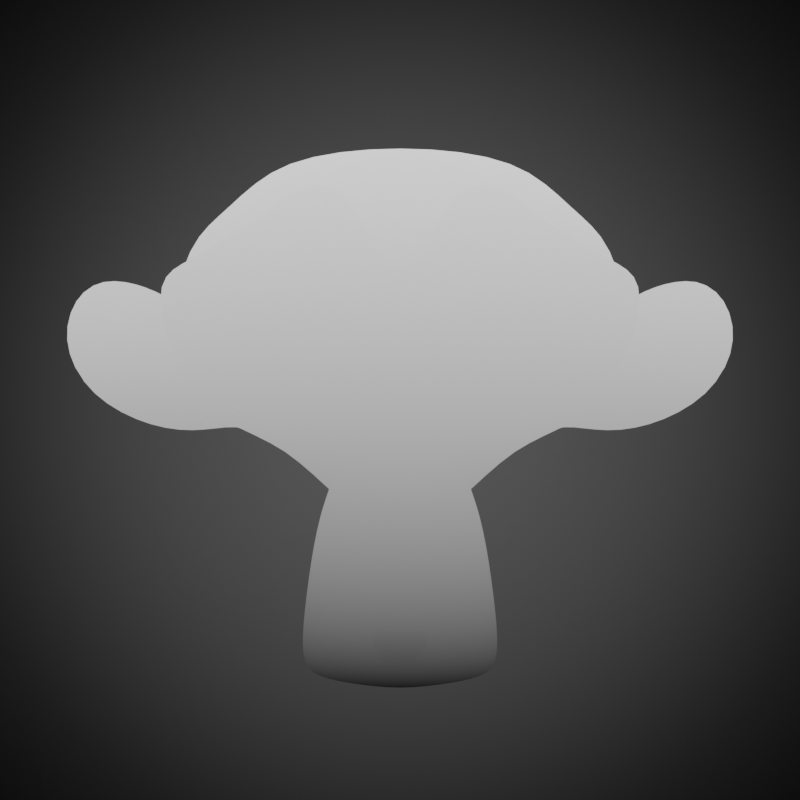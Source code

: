 # Source: coordinates.blend  (saved by Blender 2.90.5; exported with 4.5.12 LTS)
import bpy
from mathutils import Matrix  # noqa: F401  (used for matrix-valued properties, if any)

bpy.ops.wm.read_factory_settings(use_empty=True)
scene = bpy.context.scene
scene.name = 'Scene'

# ---- collections
col_collection = bpy.data.collections.new('Collection'); scene.collection.children.link(col_collection)

# ---- materials (node trees are filled in below, after node groups)
mat_material_001 = bpy.data.materials.new('Material.001')
mat_material_002 = bpy.data.materials.new('Material.002')
mat_material_003 = bpy.data.materials.new('Material.003')
mat_material_004 = bpy.data.materials.new('Material.004')

# ---- node groups
ng_nodegroup = bpy.data.node_groups.new('NodeGroup', 'ShaderNodeTree')
_s = ng_nodegroup.interface.new_socket(name='Coordinates', in_out='OUTPUT', socket_type='NodeSocketVector')
_s.min_value = 0.0
_s.max_value = 0.0
_N = ng_nodegroup.nodes; _L = ng_nodegroup.links
n0 = _N.new('NodeGroupOutput'); n0.name = 'Group Output'; n0.location = (40, 241)
n1 = _N.new('ShaderNodeTexCoord'); n1.name = 'Texture Coordinate'; n1.location = (-175, 287)
_L.new(n1.outputs[0], n0.inputs[0])
n0.is_active_output = True

# ---- material node trees
mat_material_001.use_nodes = True; mat_material_001.node_tree.nodes.clear()
_N = mat_material_001.node_tree.nodes; _L = mat_material_001.node_tree.links
n0 = _N.new('ShaderNodeOutputMaterial'); n0.name = 'Material Output'; n0.location = (300, 300)
n1 = _N.new('ShaderNodeEmission'); n1.name = 'Emission Viewer'; n1.location = (300, 340)
n1.label = 'Viewer'
n1.hide = True
n2 = _N.new('ShaderNodeGroup'); n2.name = 'Group'; n2.location = (100, 301)
n2.node_tree = ng_nodegroup
_L.new(n1.outputs[0], n0.inputs[0])
_L.new(n2.outputs[0], n1.inputs[0])
n0.is_active_output = True
mat_material_002.use_nodes = True; mat_material_002.node_tree.nodes.clear()
_N = mat_material_002.node_tree.nodes; _L = mat_material_002.node_tree.links
n0 = _N.new('ShaderNodeOutputMaterial'); n0.name = 'Material Output'; n0.location = (300, 300)
n1 = _N.new('ShaderNodeEmission'); n1.name = 'Emission Viewer'; n1.location = (300, 340)
n1.label = 'Viewer'
n1.hide = True
n2 = _N.new('ShaderNodeGroup'); n2.name = 'Group'; n2.location = (-200, 300)
n2.node_tree = ng_nodegroup
n3 = _N.new('ShaderNodeSeparateXYZ'); n3.name = 'Separate XYZ'; n3.location = (0, 300)
_L.new(n2.outputs[0], n3.inputs[0])
_L.new(n1.outputs[0], n0.inputs[0])
_L.new(n3.outputs[0], n1.inputs[0])
n0.is_active_output = True
mat_material_003.use_nodes = True; mat_material_003.node_tree.nodes.clear()
_N = mat_material_003.node_tree.nodes; _L = mat_material_003.node_tree.links
n0 = _N.new('ShaderNodeOutputMaterial'); n0.name = 'Material Output'; n0.location = (300, 300)
n1 = _N.new('ShaderNodeEmission'); n1.name = 'Emission Viewer'; n1.location = (300, 340)
n1.label = 'Viewer'
n1.hide = True
n2 = _N.new('ShaderNodeGroup'); n2.name = 'Group'; n2.location = (-200, 300)
n2.node_tree = ng_nodegroup
n3 = _N.new('ShaderNodeSeparateXYZ'); n3.name = 'Separate XYZ'; n3.location = (0, 300)
_L.new(n2.outputs[0], n3.inputs[0])
_L.new(n1.outputs[0], n0.inputs[0])
_L.new(n3.outputs[1], n1.inputs[0])
n0.is_active_output = True
mat_material_004.use_nodes = True; mat_material_004.node_tree.nodes.clear()
_N = mat_material_004.node_tree.nodes; _L = mat_material_004.node_tree.links
n0 = _N.new('ShaderNodeOutputMaterial'); n0.name = 'Material Output'; n0.location = (300, 300)
n1 = _N.new('ShaderNodeEmission'); n1.name = 'Emission Viewer'; n1.location = (300, 340)
n1.label = 'Viewer'
n1.hide = True
n2 = _N.new('ShaderNodeSeparateXYZ'); n2.name = 'Separate XYZ'; n2.location = (0, 300)
n3 = _N.new('ShaderNodeGroup'); n3.name = 'Group'; n3.location = (-200, 300)
n3.node_tree = ng_nodegroup
_L.new(n3.outputs[0], n2.inputs[0])
_L.new(n1.outputs[0], n0.inputs[0])
_L.new(n2.outputs[2], n1.inputs[0])
n0.is_active_output = True

# ---- world
world_world = bpy.data.worlds.new('World'); scene.world = world_world
world_world.use_nodes = True; world_world.node_tree.nodes.clear()
_N = world_world.node_tree.nodes; _L = world_world.node_tree.links
n0 = _N.new('ShaderNodeValToRGB'); n0.name = 'ColorRamp'; n0.location = (-260, 300)
n0.color_ramp.interpolation = 'B_SPLINE'
while len(n0.color_ramp.elements) > 1: n0.color_ramp.elements.remove(n0.color_ramp.elements[-1])
n0.color_ramp.elements[0].position = 0.2273; n0.color_ramp.elements[0].color = (0.0713, 0.0713, 0.0713, 1.0)
_e = n0.color_ramp.elements.new(0.5818); _e.color = (0.0, 0.0, 0.0, 1.0)
n1 = _N.new('ShaderNodeVectorMath'); n1.name = 'Vector Math.001'; n1.location = (-420, 300)
n1.operation = 'LENGTH'
n2 = _N.new('ShaderNodeTexCoord'); n2.name = 'Texture Coordinate'; n2.location = (-740, 300)
n3 = _N.new('ShaderNodeVectorMath'); n3.name = 'Vector Math'; n3.location = (-580, 300)
n3.operation = 'SUBTRACT'
n3.inputs[1].default_value = (0.5, 0.5, 0.0)
n4 = _N.new('ShaderNodeBackground'); n4.name = 'Background'; n4.location = (0, 300)
n5 = _N.new('ShaderNodeOutputWorld'); n5.name = 'World Output'; n5.location = (164, 300)
_L.new(n1.outputs[1], n0.inputs[0])
_L.new(n0.outputs[0], n4.inputs[0])
_L.new(n2.outputs[5], n3.inputs[0])
_L.new(n4.outputs[0], n5.inputs[0])
_L.new(n3.outputs[0], n1.inputs[0])
n5.is_active_output = True
world_world.color = (0.05088, 0.05088, 0.05088)
world_world.use_sun_shadow = False
world_world.sun_shadow_jitter_overblur = 0.0

# ---- cameras
cam_camera = bpy.data.cameras.new('Camera')
cam_camera.lens = 76.0

# ---- meshes
me_suzanne = bpy.data.meshes.new('Suzanne')
me_suzanne.from_pydata([(0.4375, -0.7656, 0.1641), (-0.4375, -0.7656, 0.1641), (0.5, -0.6875, 0.09375), (-0.5, -0.6875, 0.09375), (0.5469, -0.5781, 0.05469), (-0.5469, -0.5781, 0.05469), (0.3516, -0.6172, -0.02344), (-0.3516, -0.6172, -0.02344), (0.3516, -0.7188, 0.03125), (-0.3516, -0.7188, 0.03125), (0.3516, -0.7812, 0.1328), (-0.3516, -0.7812, 0.1328), (0.2734, -0.7969, 0.1641), (-0.2734, -0.7969, 0.1641), (0.2031, -0.7422, 0.09375), (-0.2031, -0.7422, 0.09375), (0.1562, -0.6484, 0.05469), (-0.1562, -0.6484, 0.05469), (0.07812, -0.6562, 0.2422), (-0.07812, -0.6562, 0.2422), (0.1406, -0.7422, 0.2422), (-0.1406, -0.7422, 0.2422), (0.2422, -0.7969, 0.2422), (-0.2422, -0.7969, 0.2422), (0.2734, -0.7969, 0.3281), (-0.2734, -0.7969, 0.3281), (0.2031, -0.7422, 0.3906), (-0.2031, -0.7422, 0.3906), (0.1562, -0.6484, 0.4375), (-0.1562, -0.6484, 0.4375), (0.3516, -0.6172, 0.5156), (-0.3516, -0.6172, 0.5156), (0.3516, -0.7188, 0.4531), (-0.3516, -0.7188, 0.4531), (0.3516, -0.7812, 0.3594), (-0.3516, -0.7812, 0.3594), (0.4375, -0.7656, 0.3281), (-0.4375, -0.7656, 0.3281), (0.5, -0.6875, 0.3906), (-0.5, -0.6875, 0.3906), (0.5469, -0.5781, 0.4375), (-0.5469, -0.5781, 0.4375), (0.625, -0.5625, 0.2422), (-0.625, -0.5625, 0.2422), (0.5625, -0.6719, 0.2422), (-0.5625, -0.6719, 0.2422), (0.4688, -0.7578, 0.2422), (-0.4688, -0.7578, 0.2422), (0.4766, -0.7734, 0.2422), (-0.4766, -0.7734, 0.2422), (0.4453, -0.7812, 0.3359), (-0.4453, -0.7812, 0.3359), (0.3516, -0.8047, 0.375), (-0.3516, -0.8047, 0.375), (0.2656, -0.8203, 0.3359), (-0.2656, -0.8203, 0.3359), (0.2266, -0.8203, 0.2422), (-0.2266, -0.8203, 0.2422), (0.2656, -0.8203, 0.1562), (-0.2656, -0.8203, 0.1562), (0.3516, -0.8281, 0.2422), (-0.3516, -0.8281, 0.2422), (0.3516, -0.8047, 0.1172), (-0.3516, -0.8047, 0.1172), (0.4453, -0.7812, 0.1562), (-0.4453, -0.7812, 0.1562), (0.0, -0.7422, 0.4297), (0.0, -0.8203, 0.3516), (0.0, -0.7344, -0.6797), (0.0, -0.7812, -0.3203), (0.0, -0.7969, -0.1875), (0.0, -0.7188, -0.7734), (0.0, -0.6016, 0.4062), (0.0, -0.5703, 0.5703), (0.0, 0.5469, 0.8984), (0.0, 0.8516, 0.5625), (0.0, 0.8281, 0.07031), (0.0, 0.3516, -0.3828), (0.2031, -0.5625, -0.1875), (-0.2031, -0.5625, -0.1875), (0.3125, -0.5703, -0.4375), (-0.3125, -0.5703, -0.4375), (0.3516, -0.5703, -0.6953), (-0.3516, -0.5703, -0.6953), (0.3672, -0.5312, -0.8906), (-0.3672, -0.5312, -0.8906), (0.3281, -0.5234, -0.9453), (-0.3281, -0.5234, -0.9453), (0.1797, -0.5547, -0.9688), (-0.1797, -0.5547, -0.9688), (0.0, -0.5781, -0.9844), (0.4375, -0.5312, -0.1406), (-0.4375, -0.5312, -0.1406), (0.6328, -0.5391, -0.03906), (-0.6328, -0.5391, -0.03906), (0.8281, -0.4453, 0.1484), (-0.8281, -0.4453, 0.1484), (0.8594, -0.5938, 0.4297), (-0.8594, -0.5938, 0.4297), (0.7109, -0.625, 0.4844), (-0.7109, -0.625, 0.4844), (0.4922, -0.6875, 0.6016), (-0.4922, -0.6875, 0.6016), (0.3203, -0.7344, 0.7578), (-0.3203, -0.7344, 0.7578), (0.1562, -0.7578, 0.7188), (-0.1562, -0.7578, 0.7188), (0.0625, -0.75, 0.4922), (-0.0625, -0.75, 0.4922), (0.1641, -0.7734, 0.4141), (-0.1641, -0.7734, 0.4141), (0.125, -0.7656, 0.3047), (-0.125, -0.7656, 0.3047), (0.2031, -0.7422, 0.09375), (-0.2031, -0.7422, 0.09375), (0.375, -0.7031, 0.01562), (-0.375, -0.7031, 0.01562), (0.4922, -0.6719, 0.0625), (-0.4922, -0.6719, 0.0625), (0.625, -0.6484, 0.1875), (-0.625, -0.6484, 0.1875), (0.6406, -0.6484, 0.2969), (-0.6406, -0.6484, 0.2969), (0.6016, -0.6641, 0.375), (-0.6016, -0.6641, 0.375), (0.4297, -0.7188, 0.4375), (-0.4297, -0.7188, 0.4375), (0.25, -0.7578, 0.4688), (-0.25, -0.7578, 0.4688), (0.0, -0.7344, -0.7656), (0.1094, -0.7344, -0.7188), (-0.1094, -0.7344, -0.7188), (0.1172, -0.7109, -0.8359), (-0.1172, -0.7109, -0.8359), (0.0625, -0.6953, -0.8828), (-0.0625, -0.6953, -0.8828), (0.0, -0.6875, -0.8906), (0.0, -0.75, -0.1953), (0.0, -0.7422, -0.1406), (0.1016, -0.7422, -0.1484), (-0.1016, -0.7422, -0.1484), (0.125, -0.75, -0.2266), (-0.125, -0.75, -0.2266), (0.08594, -0.7422, -0.2891), (-0.08594, -0.7422, -0.2891), (0.3984, -0.6719, -0.04688), (-0.3984, -0.6719, -0.04688), (0.6172, -0.625, 0.05469), (-0.6172, -0.625, 0.05469), (0.7266, -0.6016, 0.2031), (-0.7266, -0.6016, 0.2031), (0.7422, -0.6562, 0.375), (-0.7422, -0.6562, 0.375), (0.6875, -0.7266, 0.4141), (-0.6875, -0.7266, 0.4141), (0.4375, -0.7969, 0.5469), (-0.4375, -0.7969, 0.5469), (0.3125, -0.8359, 0.6406), (-0.3125, -0.8359, 0.6406), (0.2031, -0.8516, 0.6172), (-0.2031, -0.8516, 0.6172), (0.1016, -0.8438, 0.4297), (-0.1016, -0.8438, 0.4297), (0.125, -0.8125, -0.1016), (-0.125, -0.8125, -0.1016), (0.2109, -0.7109, -0.4453), (-0.2109, -0.7109, -0.4453), (0.25, -0.6875, -0.7031), (-0.25, -0.6875, -0.7031), (0.2656, -0.6641, -0.8203), (-0.2656, -0.6641, -0.8203), (0.2344, -0.6328, -0.9141), (-0.2344, -0.6328, -0.9141), (0.1641, -0.6328, -0.9297), (-0.1641, -0.6328, -0.9297), (0.0, -0.6406, -0.9453), (0.0, -0.7266, 0.04688), (0.0, -0.7656, 0.2109), (0.3281, -0.7422, 0.4766), (-0.3281, -0.7422, 0.4766), (0.1641, -0.75, 0.1406), (-0.1641, -0.75, 0.1406), (0.1328, -0.7578, 0.2109), (-0.1328, -0.7578, 0.2109), (0.1172, -0.7344, -0.6875), (-0.1172, -0.7344, -0.6875), (0.07812, -0.75, -0.4453), (-0.07812, -0.75, -0.4453), (0.0, -0.75, -0.4453), (0.0, -0.7422, -0.3281), (0.09375, -0.7812, -0.2734), (-0.09375, -0.7812, -0.2734), (0.1328, -0.7969, -0.2266), (-0.1328, -0.7969, -0.2266), (0.1094, -0.7812, -0.1328), (-0.1094, -0.7812, -0.1328), (0.03906, -0.7812, -0.125), (-0.03906, -0.7812, -0.125), (0.0, -0.8281, -0.2031), (0.04688, -0.8125, -0.1484), (-0.04688, -0.8125, -0.1484), (0.09375, -0.8125, -0.1562), (-0.09375, -0.8125, -0.1562), (0.1094, -0.8281, -0.2266), (-0.1094, -0.8281, -0.2266), (0.07812, -0.8047, -0.25), (-0.07812, -0.8047, -0.25), (0.0, -0.8047, -0.2891), (0.2578, -0.5547, -0.3125), (-0.2578, -0.5547, -0.3125), (0.1641, -0.7109, -0.2422), (-0.1641, -0.7109, -0.2422), (0.1797, -0.7109, -0.3125), (-0.1797, -0.7109, -0.3125), (0.2344, -0.5547, -0.25), (-0.2344, -0.5547, -0.25), (0.0, -0.6875, -0.875), (0.04688, -0.6875, -0.8672), (-0.04688, -0.6875, -0.8672), (0.09375, -0.7109, -0.8203), (-0.09375, -0.7109, -0.8203), (0.09375, -0.7266, -0.7422), (-0.09375, -0.7266, -0.7422), (0.0, -0.6562, -0.7812), (0.09375, -0.6641, -0.75), (-0.09375, -0.6641, -0.75), (0.09375, -0.6406, -0.8125), (-0.09375, -0.6406, -0.8125), (0.04688, -0.6328, -0.8516), (-0.04688, -0.6328, -0.8516), (0.0, -0.6328, -0.8594), (0.1719, -0.7812, 0.2188), (-0.1719, -0.7812, 0.2188), (0.1875, -0.7734, 0.1562), (-0.1875, -0.7734, 0.1562), (0.3359, -0.7578, 0.4297), (-0.3359, -0.7578, 0.4297), (0.2734, -0.7734, 0.4219), (-0.2734, -0.7734, 0.4219), (0.4219, -0.7734, 0.3984), (-0.4219, -0.7734, 0.3984), (0.5625, -0.6953, 0.3516), (-0.5625, -0.6953, 0.3516), (0.5859, -0.6875, 0.2891), (-0.5859, -0.6875, 0.2891), (0.5781, -0.6797, 0.1953), (-0.5781, -0.6797, 0.1953), (0.4766, -0.7188, 0.1016), (-0.4766, -0.7188, 0.1016), (0.375, -0.7422, 0.0625), (-0.375, -0.7422, 0.0625), (0.2266, -0.7812, 0.1094), (-0.2266, -0.7812, 0.1094), (0.1797, -0.7812, 0.2969), (-0.1797, -0.7812, 0.2969), (0.2109, -0.7812, 0.375), (-0.2109, -0.7812, 0.375), (0.2344, -0.7578, 0.3594), (-0.2344, -0.7578, 0.3594), (0.1953, -0.7578, 0.2969), (-0.1953, -0.7578, 0.2969), (0.2422, -0.7578, 0.125), (-0.2422, -0.7578, 0.125), (0.375, -0.7266, 0.08594), (-0.375, -0.7266, 0.08594), (0.4609, -0.7031, 0.1172), (-0.4609, -0.7031, 0.1172), (0.5469, -0.6719, 0.2109), (-0.5469, -0.6719, 0.2109), (0.5547, -0.6719, 0.2812), (-0.5547, -0.6719, 0.2812), (0.5312, -0.6797, 0.3359), (-0.5312, -0.6797, 0.3359), (0.4141, -0.75, 0.3906), (-0.4141, -0.75, 0.3906), (0.2812, -0.7656, 0.3984), (-0.2812, -0.7656, 0.3984), (0.3359, -0.75, 0.4062), (-0.3359, -0.75, 0.4062), (0.2031, -0.75, 0.1719), (-0.2031, -0.75, 0.1719), (0.1953, -0.75, 0.2266), (-0.1953, -0.75, 0.2266), (0.1094, -0.6094, 0.4609), (-0.1094, -0.6094, 0.4609), (0.1953, -0.6172, 0.6641), (-0.1953, -0.6172, 0.6641), (0.3359, -0.5938, 0.6875), (-0.3359, -0.5938, 0.6875), (0.4844, -0.5547, 0.5547), (-0.4844, -0.5547, 0.5547), (0.6797, -0.4922, 0.4531), (-0.6797, -0.4922, 0.4531), (0.7969, -0.4609, 0.4062), (-0.7969, -0.4609, 0.4062), (0.7734, -0.375, 0.1641), (-0.7734, -0.375, 0.1641), (0.6016, -0.4141, 0.0), (-0.6016, -0.4141, 0.0), (0.4375, -0.4688, -0.09375), (-0.4375, -0.4688, -0.09375), (0.0, -0.2891, 0.8984), (0.0, 0.07812, 0.9844), (0.0, 0.6719, -0.1953), (0.0, -0.1875, -0.4609), (0.0, -0.4609, -0.9766), (0.0, -0.3438, -0.8047), (0.0, -0.3203, -0.5703), (0.0, -0.2812, -0.4844), (0.8516, -0.05469, 0.2344), (-0.8516, -0.05469, 0.2344), (0.8594, 0.04688, 0.3203), (-0.8594, 0.04688, 0.3203), (0.7734, 0.4375, 0.2656), (-0.7734, 0.4375, 0.2656), (0.4609, 0.7031, 0.4375), (-0.4609, 0.7031, 0.4375), (0.7344, -0.07031, -0.04688), (-0.7344, -0.07031, -0.04688), (0.5938, 0.1641, -0.125), (-0.5938, 0.1641, -0.125), (0.6406, 0.4297, -0.007812), (-0.6406, 0.4297, -0.007812), (0.3359, 0.6641, 0.05469), (-0.3359, 0.6641, 0.05469), (0.2344, -0.4062, -0.3516), (-0.2344, -0.4062, -0.3516), (0.1797, -0.2578, -0.4141), (-0.1797, -0.2578, -0.4141), (0.2891, -0.3828, -0.7109), (-0.2891, -0.3828, -0.7109), (0.25, -0.3906, -0.5), (-0.25, -0.3906, -0.5), (0.3281, -0.3984, -0.9141), (-0.3281, -0.3984, -0.9141), (0.1406, -0.3672, -0.7578), (-0.1406, -0.3672, -0.7578), (0.125, -0.3594, -0.5391), (-0.125, -0.3594, -0.5391), (0.1641, -0.4375, -0.9453), (-0.1641, -0.4375, -0.9453), (0.2188, -0.4297, -0.2812), (-0.2188, -0.4297, -0.2812), (0.2109, -0.4688, -0.2266), (-0.2109, -0.4688, -0.2266), (0.2031, -0.5, -0.1719), (-0.2031, -0.5, -0.1719), (0.2109, -0.1641, -0.3906), (-0.2109, -0.1641, -0.3906), (0.2969, 0.2656, -0.3125), (-0.2969, 0.2656, -0.3125), (0.3438, 0.5391, -0.1484), (-0.3438, 0.5391, -0.1484), (0.4531, 0.3828, 0.8672), (-0.4531, 0.3828, 0.8672), (0.4531, 0.07031, 0.9297), (-0.4531, 0.07031, 0.9297), (0.4531, -0.2344, 0.8516), (-0.4531, -0.2344, 0.8516), (0.4609, -0.4297, 0.5234), (-0.4609, -0.4297, 0.5234), (0.7266, -0.3359, 0.4062), (-0.7266, -0.3359, 0.4062), (0.6328, -0.2812, 0.4531), (-0.6328, -0.2812, 0.4531), (0.6406, -0.05469, 0.7031), (-0.6406, -0.05469, 0.7031), (0.7969, -0.125, 0.5625), (-0.7969, -0.125, 0.5625), (0.7969, 0.1172, 0.6172), (-0.7969, 0.1172, 0.6172), (0.6406, 0.1953, 0.75), (-0.6406, 0.1953, 0.75), (0.6406, 0.4453, 0.6797), (-0.6406, 0.4453, 0.6797), (0.7969, 0.3594, 0.5391), (-0.7969, 0.3594, 0.5391), (0.6172, 0.5859, 0.3281), (-0.6172, 0.5859, 0.3281), (0.4844, 0.5469, 0.02344), (-0.4844, 0.5469, 0.02344), (0.8203, 0.2031, 0.3281), (-0.8203, 0.2031, 0.3281), (0.4062, -0.1484, -0.1719), (-0.4062, -0.1484, -0.1719), (0.4297, 0.2109, -0.1953), (-0.4297, 0.2109, -0.1953), (0.8906, 0.2344, 0.4062), (-0.8906, 0.2344, 0.4062), (0.7734, 0.125, -0.1406), (-0.7734, 0.125, -0.1406), (1.039, 0.3281, -0.1016), (-1.039, 0.3281, -0.1016), (1.281, 0.4297, 0.05469), (-1.281, 0.4297, 0.05469), (1.352, 0.4219, 0.3203), (-1.352, 0.4219, 0.3203), (1.234, 0.4219, 0.5078), (-1.234, 0.4219, 0.5078), (1.023, 0.3125, 0.4766), (-1.023, 0.3125, 0.4766), (1.016, 0.2891, 0.4141), (-1.016, 0.2891, 0.4141), (1.188, 0.3906, 0.4375), (-1.188, 0.3906, 0.4375), (1.266, 0.4062, 0.2891), (-1.266, 0.4062, 0.2891), (1.211, 0.4062, 0.07812), (-1.211, 0.4062, 0.07812), (1.031, 0.3047, -0.03906), (-1.031, 0.3047, -0.03906), (0.8281, 0.1328, -0.07031), (-0.8281, 0.1328, -0.07031), (0.9219, 0.2188, 0.3594), (-0.9219, 0.2188, 0.3594), (0.9453, 0.2891, 0.3047), (-0.9453, 0.2891, 0.3047), (0.8828, 0.2109, -0.02344), (-0.8828, 0.2109, -0.02344), (1.039, 0.3672, 0.0), (-1.039, 0.3672, 0.0), (1.188, 0.4453, 0.09375), (-1.188, 0.4453, 0.09375), (1.234, 0.4453, 0.25), (-1.234, 0.4453, 0.25), (1.172, 0.4375, 0.3594), (-1.172, 0.4375, 0.3594), (1.023, 0.3594, 0.3438), (-1.023, 0.3594, 0.3438), (0.8438, 0.2109, 0.2891), (-0.8438, 0.2109, 0.2891), (0.8359, 0.2734, 0.1719), (-0.8359, 0.2734, 0.1719), (0.7578, 0.2734, 0.09375), (-0.7578, 0.2734, 0.09375), (0.8203, 0.2734, 0.08594), (-0.8203, 0.2734, 0.08594), (0.8438, 0.2734, 0.01562), (-0.8438, 0.2734, 0.01562), (0.8125, 0.2734, -0.01562), (-0.8125, 0.2734, -0.01562), (0.7266, 0.07031, 0.0), (-0.7266, 0.07031, 0.0), (0.7188, 0.1719, -0.02344), (-0.7188, 0.1719, -0.02344), (0.7188, 0.1875, 0.03906), (-0.7188, 0.1875, 0.03906), (0.7969, 0.2109, 0.2031), (-0.7969, 0.2109, 0.2031), (0.8906, 0.2656, 0.2422), (-0.8906, 0.2656, 0.2422), (0.8906, 0.3203, 0.2344), (-0.8906, 0.3203, 0.2344), (0.8125, 0.3203, -0.01562), (-0.8125, 0.3203, -0.01562), (0.8516, 0.3203, 0.01562), (-0.8516, 0.3203, 0.01562), (0.8281, 0.3203, 0.07812), (-0.8281, 0.3203, 0.07812), (0.7656, 0.3203, 0.09375), (-0.7656, 0.3203, 0.09375), (0.8438, 0.3203, 0.1719), (-0.8438, 0.3203, 0.1719), (1.039, 0.4141, 0.3281), (-1.039, 0.4141, 0.3281), (1.188, 0.4844, 0.3438), (-1.188, 0.4844, 0.3438), (1.258, 0.4922, 0.2422), (-1.258, 0.4922, 0.2422), (1.211, 0.4844, 0.08594), (-1.211, 0.4844, 0.08594), (1.047, 0.4219, 0.0), (-1.047, 0.4219, 0.0), (0.8828, 0.2656, -0.01562), (-0.8828, 0.2656, -0.01562), (0.9531, 0.3438, 0.2891), (-0.9531, 0.3438, 0.2891), (0.8906, 0.3281, 0.1094), (-0.8906, 0.3281, 0.1094), (0.9375, 0.3359, 0.0625), (-0.9375, 0.3359, 0.0625), (1.0, 0.3672, 0.125), (-1.0, 0.3672, 0.125), (0.9609, 0.3516, 0.1719), (-0.9609, 0.3516, 0.1719), (1.016, 0.375, 0.2344), (-1.016, 0.375, 0.2344), (1.055, 0.3828, 0.1875), (-1.055, 0.3828, 0.1875), (1.109, 0.3906, 0.2109), (-1.109, 0.3906, 0.2109), (1.086, 0.3906, 0.2734), (-1.086, 0.3906, 0.2734), (1.023, 0.4844, 0.4375), (-1.023, 0.4844, 0.4375), (1.25, 0.5469, 0.4688), (-1.25, 0.5469, 0.4688), (1.367, 0.5, 0.2969), (-1.367, 0.5, 0.2969), (1.312, 0.5312, 0.05469), (-1.312, 0.5312, 0.05469), (1.039, 0.4922, -0.08594), (-1.039, 0.4922, -0.08594), (0.7891, 0.3281, -0.125), (-0.7891, 0.3281, -0.125), (0.8594, 0.3828, 0.3828), (-0.8594, 0.3828, 0.3828)], [], [(46, 0, 2, 44), (3, 1, 47, 45), (44, 2, 4, 42), (5, 3, 45, 43), (2, 8, 6, 4), (7, 9, 3, 5), (0, 10, 8, 2), (9, 11, 1, 3), (10, 12, 14, 8), (15, 13, 11, 9), (8, 14, 16, 6), (17, 15, 9, 7), (14, 20, 18, 16), (19, 21, 15, 17), (12, 22, 20, 14), (21, 23, 13, 15), (22, 24, 26, 20), (27, 25, 23, 21), (20, 26, 28, 18), (29, 27, 21, 19), (26, 32, 30, 28), (31, 33, 27, 29), (24, 34, 32, 26), (33, 35, 25, 27), (34, 36, 38, 32), (39, 37, 35, 33), (32, 38, 40, 30), (41, 39, 33, 31), (38, 44, 42, 40), (43, 45, 39, 41), (36, 46, 44, 38), (45, 47, 37, 39), (46, 36, 50, 48), (51, 37, 47, 49), (36, 34, 52, 50), (53, 35, 37, 51), (34, 24, 54, 52), (55, 25, 35, 53), (24, 22, 56, 54), (57, 23, 25, 55), (22, 12, 58, 56), (59, 13, 23, 57), (12, 10, 62, 58), (63, 11, 13, 59), (10, 0, 64, 62), (65, 1, 11, 63), (0, 46, 48, 64), (49, 47, 1, 65), (60, 64, 48), (49, 65, 61), (62, 64, 60), (61, 65, 63), (60, 58, 62), (63, 59, 61), (60, 56, 58), (59, 57, 61), (60, 54, 56), (57, 55, 61), (60, 52, 54), (55, 53, 61), (60, 50, 52), (53, 51, 61), (60, 48, 50), (51, 49, 61), (88, 173, 175, 90), (175, 174, 89, 90), (86, 171, 173, 88), (174, 172, 87, 89), (84, 169, 171, 86), (172, 170, 85, 87), (82, 167, 169, 84), (170, 168, 83, 85), (80, 165, 167, 82), (168, 166, 81, 83), (78, 91, 145, 163), (146, 92, 79, 164), (91, 93, 147, 145), (148, 94, 92, 146), (93, 95, 149, 147), (150, 96, 94, 148), (95, 97, 151, 149), (152, 98, 96, 150), (97, 99, 153, 151), (154, 100, 98, 152), (99, 101, 155, 153), (156, 102, 100, 154), (101, 103, 157, 155), (158, 104, 102, 156), (103, 105, 159, 157), (160, 106, 104, 158), (105, 107, 161, 159), (162, 108, 106, 160), (107, 66, 67, 161), (67, 66, 108, 162), (109, 127, 159, 161), (160, 128, 110, 162), (127, 178, 157, 159), (158, 179, 128, 160), (125, 155, 157, 178), (158, 156, 126, 179), (123, 153, 155, 125), (156, 154, 124, 126), (121, 151, 153, 123), (154, 152, 122, 124), (119, 149, 151, 121), (152, 150, 120, 122), (117, 147, 149, 119), (150, 148, 118, 120), (115, 145, 147, 117), (148, 146, 116, 118), (113, 163, 145, 115), (146, 164, 114, 116), (113, 180, 176, 163), (176, 181, 114, 164), (109, 161, 67, 111), (67, 162, 110, 112), (111, 67, 177, 182), (177, 67, 112, 183), (176, 180, 182, 177), (183, 181, 176, 177), (134, 136, 175, 173), (175, 136, 135, 174), (132, 134, 173, 171), (174, 135, 133, 172), (130, 132, 171, 169), (172, 133, 131, 170), (165, 186, 184, 167), (185, 187, 166, 168), (130, 169, 167, 184), (168, 170, 131, 185), (143, 189, 188, 186), (188, 189, 144, 187), (184, 186, 188, 68), (188, 187, 185, 68), (129, 130, 184, 68), (185, 131, 129, 68), (141, 192, 190, 143), (191, 193, 142, 144), (139, 194, 192, 141), (193, 195, 140, 142), (138, 196, 194, 139), (195, 197, 138, 140), (137, 70, 196, 138), (197, 70, 137, 138), (189, 143, 190, 69), (191, 144, 189, 69), (69, 190, 205, 207), (206, 191, 69, 207), (70, 198, 199, 196), (200, 198, 70, 197), (196, 199, 201, 194), (202, 200, 197, 195), (194, 201, 203, 192), (204, 202, 195, 193), (192, 203, 205, 190), (206, 204, 193, 191), (198, 203, 201, 199), (202, 204, 198, 200), (198, 207, 205, 203), (206, 207, 198, 204), (138, 139, 163, 176), (164, 140, 138, 176), (139, 141, 210, 163), (211, 142, 140, 164), (141, 143, 212, 210), (213, 144, 142, 211), (143, 186, 165, 212), (166, 187, 144, 213), (80, 208, 212, 165), (213, 209, 81, 166), (208, 214, 210, 212), (211, 215, 209, 213), (78, 163, 210, 214), (211, 164, 79, 215), (130, 129, 71, 221), (71, 129, 131, 222), (132, 130, 221, 219), (222, 131, 133, 220), (134, 132, 219, 217), (220, 133, 135, 218), (136, 134, 217, 216), (218, 135, 136, 216), (216, 217, 228, 230), (229, 218, 216, 230), (217, 219, 226, 228), (227, 220, 218, 229), (219, 221, 224, 226), (225, 222, 220, 227), (221, 71, 223, 224), (223, 71, 222, 225), (223, 230, 228, 224), (229, 230, 223, 225), (224, 228, 226), (227, 229, 225), (182, 180, 233, 231), (234, 181, 183, 232), (111, 182, 231, 253), (232, 183, 112, 254), (109, 111, 253, 255), (254, 112, 110, 256), (180, 113, 251, 233), (252, 114, 181, 234), (113, 115, 249, 251), (250, 116, 114, 252), (115, 117, 247, 249), (248, 118, 116, 250), (117, 119, 245, 247), (246, 120, 118, 248), (119, 121, 243, 245), (244, 122, 120, 246), (121, 123, 241, 243), (242, 124, 122, 244), (123, 125, 239, 241), (240, 126, 124, 242), (125, 178, 235, 239), (236, 179, 126, 240), (178, 127, 237, 235), (238, 128, 179, 236), (127, 109, 255, 237), (256, 110, 128, 238), (237, 255, 257, 275), (258, 256, 238, 276), (235, 237, 275, 277), (276, 238, 236, 278), (239, 235, 277, 273), (278, 236, 240, 274), (241, 239, 273, 271), (274, 240, 242, 272), (243, 241, 271, 269), (272, 242, 244, 270), (245, 243, 269, 267), (270, 244, 246, 268), (247, 245, 267, 265), (268, 246, 248, 266), (249, 247, 265, 263), (266, 248, 250, 264), (251, 249, 263, 261), (264, 250, 252, 262), (233, 251, 261, 279), (262, 252, 234, 280), (255, 253, 259, 257), (260, 254, 256, 258), (253, 231, 281, 259), (282, 232, 254, 260), (231, 233, 279, 281), (280, 234, 232, 282), (66, 107, 283, 72), (284, 108, 66, 72), (107, 105, 285, 283), (286, 106, 108, 284), (105, 103, 287, 285), (288, 104, 106, 286), (103, 101, 289, 287), (290, 102, 104, 288), (101, 99, 291, 289), (292, 100, 102, 290), (99, 97, 293, 291), (294, 98, 100, 292), (97, 95, 295, 293), (296, 96, 98, 294), (95, 93, 297, 295), (298, 94, 96, 296), (93, 91, 299, 297), (300, 92, 94, 298), (307, 308, 327, 337), (328, 308, 307, 338), (306, 307, 337, 335), (338, 307, 306, 336), (305, 306, 335, 339), (336, 306, 305, 340), (88, 90, 305, 339), (305, 90, 89, 340), (86, 88, 339, 333), (340, 89, 87, 334), (84, 86, 333, 329), (334, 87, 85, 330), (82, 84, 329, 331), (330, 85, 83, 332), (329, 335, 337, 331), (338, 336, 330, 332), (329, 333, 339, 335), (340, 334, 330, 336), (325, 331, 337, 327), (338, 332, 326, 328), (80, 82, 331, 325), (332, 83, 81, 326), (208, 341, 343, 214), (344, 342, 209, 215), (80, 325, 341, 208), (342, 326, 81, 209), (78, 214, 343, 345), (344, 215, 79, 346), (78, 345, 299, 91), (300, 346, 79, 92), (76, 323, 351, 303), (352, 324, 76, 303), (303, 351, 349, 77), (350, 352, 303, 77), (77, 349, 347, 304), (348, 350, 77, 304), (304, 347, 327, 308), (328, 348, 304, 308), (325, 327, 347, 341), (348, 328, 326, 342), (295, 297, 317, 309), (318, 298, 296, 310), (75, 315, 323, 76), (324, 316, 75, 76), (301, 357, 355, 302), (356, 358, 301, 302), (302, 355, 353, 74), (354, 356, 302, 74), (74, 353, 315, 75), (316, 354, 74, 75), (291, 293, 361, 363), (362, 294, 292, 364), (363, 361, 367, 365), (368, 362, 364, 366), (365, 367, 369, 371), (370, 368, 366, 372), (371, 369, 375, 373), (376, 370, 372, 374), (313, 377, 373, 375), (374, 378, 314, 376), (315, 353, 373, 377), (374, 354, 316, 378), (353, 355, 371, 373), (372, 356, 354, 374), (355, 357, 365, 371), (366, 358, 356, 372), (357, 359, 363, 365), (364, 360, 358, 366), (289, 291, 363, 359), (364, 292, 290, 360), (73, 359, 357, 301), (358, 360, 73, 301), (283, 285, 287, 289), (288, 286, 284, 290), (283, 289, 359, 73), (360, 290, 284, 73), (72, 283, 73), (73, 284, 72), (293, 295, 309, 361), (310, 296, 294, 362), (309, 311, 367, 361), (368, 312, 310, 362), (311, 381, 369, 367), (370, 382, 312, 368), (313, 375, 369, 381), (370, 376, 314, 382), (347, 349, 385, 383), (386, 350, 348, 384), (317, 383, 385, 319), (386, 384, 318, 320), (297, 299, 383, 317), (384, 300, 298, 318), (299, 343, 341, 383), (342, 344, 300, 384), (341, 347, 383), (384, 348, 342), (299, 345, 343), (344, 346, 300), (313, 321, 379, 377), (380, 322, 314, 378), (315, 377, 379, 323), (380, 378, 316, 324), (319, 385, 379, 321), (380, 386, 320, 322), (349, 351, 379, 385), (380, 352, 350, 386), (323, 379, 351), (352, 380, 324), (399, 387, 413, 401), (414, 388, 400, 402), (399, 401, 403, 397), (404, 402, 400, 398), (397, 403, 405, 395), (406, 404, 398, 396), (395, 405, 407, 393), (408, 406, 396, 394), (393, 407, 409, 391), (410, 408, 394, 392), (391, 409, 411, 389), (412, 410, 392, 390), (409, 419, 417, 411), (418, 420, 410, 412), (407, 421, 419, 409), (420, 422, 408, 410), (405, 423, 421, 407), (422, 424, 406, 408), (403, 425, 423, 405), (424, 426, 404, 406), (401, 427, 425, 403), (426, 428, 402, 404), (401, 413, 415, 427), (416, 414, 402, 428), (317, 319, 443, 441), (444, 320, 318, 442), (319, 389, 411, 443), (412, 390, 320, 444), (309, 317, 441, 311), (442, 318, 310, 312), (381, 429, 413, 387), (414, 430, 382, 388), (411, 417, 439, 443), (440, 418, 412, 444), (437, 445, 443, 439), (444, 446, 438, 440), (433, 445, 437, 435), (438, 446, 434, 436), (431, 447, 445, 433), (446, 448, 432, 434), (429, 447, 431, 449), (432, 448, 430, 450), (413, 429, 449, 415), (450, 430, 414, 416), (311, 447, 429, 381), (430, 448, 312, 382), (311, 441, 445, 447), (446, 442, 312, 448), (441, 443, 445), (446, 444, 442), (415, 449, 451, 475), (452, 450, 416, 476), (449, 431, 461, 451), (462, 432, 450, 452), (431, 433, 459, 461), (460, 434, 432, 462), (433, 435, 457, 459), (458, 436, 434, 460), (435, 437, 455, 457), (456, 438, 436, 458), (437, 439, 453, 455), (454, 440, 438, 456), (439, 417, 473, 453), (474, 418, 440, 454), (427, 415, 475, 463), (476, 416, 428, 464), (425, 427, 463, 465), (464, 428, 426, 466), (423, 425, 465, 467), (466, 426, 424, 468), (421, 423, 467, 469), (468, 424, 422, 470), (419, 421, 469, 471), (470, 422, 420, 472), (417, 419, 471, 473), (472, 420, 418, 474), (457, 455, 479, 477), (480, 456, 458, 478), (477, 479, 481, 483), (482, 480, 478, 484), (483, 481, 487, 485), (488, 482, 484, 486), (485, 487, 489, 491), (490, 488, 486, 492), (463, 475, 485, 491), (486, 476, 464, 492), (451, 483, 485, 475), (486, 484, 452, 476), (451, 461, 477, 483), (478, 462, 452, 484), (457, 477, 461, 459), (462, 478, 458, 460), (453, 473, 479, 455), (480, 474, 454, 456), (471, 481, 479, 473), (480, 482, 472, 474), (469, 487, 481, 471), (482, 488, 470, 472), (467, 489, 487, 469), (488, 490, 468, 470), (465, 491, 489, 467), (490, 492, 466, 468), (463, 491, 465), (466, 492, 464), (391, 389, 503, 501), (504, 390, 392, 502), (393, 391, 501, 499), (502, 392, 394, 500), (395, 393, 499, 497), (500, 394, 396, 498), (397, 395, 497, 495), (498, 396, 398, 496), (399, 397, 495, 493), (496, 398, 400, 494), (387, 399, 493, 505), (494, 400, 388, 506), (493, 501, 503, 505), (504, 502, 494, 506), (493, 495, 499, 501), (500, 496, 494, 502), (495, 497, 499), (500, 498, 496), (313, 381, 387, 505), (388, 382, 314, 506), (313, 505, 503, 321), (504, 506, 314, 322), (319, 321, 503, 389), (504, 322, 320, 390)])
me_suzanne.polygons.foreach_set('use_smooth', [True] * 500)
_uv = me_suzanne.uv_layers.new(name='UVMap')
_uv.uv.foreach_set('vector', [0.891, 0.5901, 0.8706, 0.5896, 0.8601, 0.5601, 0.9046, 0.5594, 0.8562, 0.8505, 0.8681, 0.8215, 0.8884, 0.822, 0.9006, 0.8532, 0.9046, 0.5594, 0.8601, 0.5601, 0.853, 0.5216, 0.9202, 0.5245, 0.8475, 0.8887, 0.8562, 0.8505, 0.9006, 0.8532, 0.9147, 0.8887, 0.8601, 0.5601, 0.8289, 0.5908, 0.7985, 0.5695, 0.853, 0.5216, 0.7951, 0.8384, 0.8264, 0.8185, 0.8562, 0.8505, 0.8475, 0.8887, 0.8706, 0.5896, 0.8544, 0.6048, 0.8289, 0.5908, 0.8601, 0.5601, 0.8264, 0.8185, 0.8525, 0.8057, 0.8681, 0.8215, 0.8562, 0.8505, 0.8544, 0.6048, 0.8541, 0.6255, 0.8282, 0.6334, 0.8289, 0.5908, 0.8276, 0.776, 0.8532, 0.785, 0.8525, 0.8057, 0.8264, 0.8185, 0.8289, 0.5908, 0.8282, 0.6334, 0.791, 0.6454, 0.7985, 0.5695, 0.791, 0.7622, 0.8276, 0.776, 0.8264, 0.8185, 0.7951, 0.8384, 0.8282, 0.6334, 0.8552, 0.6685, 0.8424, 0.7025, 0.791, 0.6454, 0.8448, 0.7075, 0.8561, 0.742, 0.8276, 0.776, 0.791, 0.7622, 0.8541, 0.6255, 0.8675, 0.6423, 0.8552, 0.6685, 0.8282, 0.6334, 0.8561, 0.742, 0.8673, 0.7688, 0.8532, 0.785, 0.8276, 0.776, 0.8675, 0.6423, 0.8905, 0.6419, 0.9004, 0.667, 0.8552, 0.6685, 0.9012, 0.7456, 0.8902, 0.7702, 0.8673, 0.7688, 0.8561, 0.742, 0.8552, 0.6685, 0.9004, 0.667, 0.9189, 0.6997, 0.8424, 0.7025, 0.9212, 0.7137, 0.9012, 0.7456, 0.8561, 0.742, 0.8448, 0.7075, 0.9004, 0.667, 0.9319, 0.6368, 0.9684, 0.6453, 0.9189, 0.6997, 0.9682, 0.7702, 0.9314, 0.7771, 0.9012, 0.7456, 0.9212, 0.7137, 0.8905, 0.6419, 0.9059, 0.6279, 0.9319, 0.6368, 0.9004, 0.667, 0.9314, 0.7771, 0.905, 0.7849, 0.8902, 0.7702, 0.9012, 0.7456, 0.9059, 0.6279, 0.9062, 0.6057, 0.9337, 0.593, 0.9319, 0.6368, 0.9312, 0.8209, 0.9044, 0.807, 0.905, 0.7849, 0.9314, 0.7771, 0.9319, 0.6368, 0.9337, 0.593, 0.9684, 0.5738, 0.9684, 0.6453, 0.965, 0.8417, 0.9312, 0.8209, 0.9314, 0.7771, 0.9682, 0.7702, 0.9337, 0.593, 0.9046, 0.5594, 0.9202, 0.5245, 0.9684, 0.5738, 0.9147, 0.8887, 0.9006, 0.8532, 0.9312, 0.8209, 0.965, 0.8417, 0.9062, 0.6057, 0.891, 0.5901, 0.9046, 0.5594, 0.9337, 0.593, 0.9006, 0.8532, 0.8884, 0.822, 0.9044, 0.807, 0.9312, 0.8209, 0.891, 0.5901, 0.9062, 0.6057, 0.9024, 0.6079, 0.8896, 0.5933, 0.9006, 0.8047, 0.9044, 0.807, 0.8884, 0.822, 0.8872, 0.8187, 0.9062, 0.6057, 0.9059, 0.6279, 0.8998, 0.6263, 0.9024, 0.6079, 0.8988, 0.7862, 0.905, 0.7849, 0.9044, 0.807, 0.9006, 0.8047, 0.9059, 0.6279, 0.8905, 0.6419, 0.8878, 0.6365, 0.8998, 0.6263, 0.8874, 0.7754, 0.8902, 0.7702, 0.905, 0.7849, 0.8988, 0.7862, 0.8905, 0.6419, 0.8675, 0.6423, 0.8709, 0.6352, 0.8878, 0.6365, 0.8704, 0.776, 0.8673, 0.7688, 0.8902, 0.7702, 0.8874, 0.7754, 0.8675, 0.6423, 0.8541, 0.6255, 0.8599, 0.6239, 0.8709, 0.6352, 0.8589, 0.7868, 0.8532, 0.785, 0.8673, 0.7688, 0.8704, 0.776, 0.8541, 0.6255, 0.8544, 0.6048, 0.8597, 0.6082, 0.8599, 0.6239, 0.8579, 0.8025, 0.8525, 0.8057, 0.8532, 0.785, 0.8589, 0.7868, 0.8544, 0.6048, 0.8706, 0.5896, 0.8717, 0.594, 0.8597, 0.6082, 0.8693, 0.8172, 0.8681, 0.8215, 0.8525, 0.8057, 0.8579, 0.8025, 0.8706, 0.5896, 0.891, 0.5901, 0.8896, 0.5933, 0.8717, 0.594, 0.8872, 0.8187, 0.8884, 0.822, 0.8681, 0.8215, 0.8693, 0.8172, 0.8794, 0.6165, 0.8717, 0.594, 0.8896, 0.5933, 0.8872, 0.8187, 0.8693, 0.8172, 0.878, 0.7951, 0.8597, 0.6082, 0.8717, 0.594, 0.8794, 0.6165, 0.878, 0.7951, 0.8693, 0.8172, 0.8579, 0.8025, 0.8794, 0.6165, 0.8599, 0.6239, 0.8597, 0.6082, 0.8579, 0.8025, 0.8589, 0.7868, 0.878, 0.7951, 0.8794, 0.6165, 0.8709, 0.6352, 0.8599, 0.6239, 0.8589, 0.7868, 0.8704, 0.776, 0.878, 0.7951, 0.8794, 0.6165, 0.8878, 0.6365, 0.8709, 0.6352, 0.8704, 0.776, 0.8874, 0.7754, 0.878, 0.7951, 0.8794, 0.6165, 0.8998, 0.6263, 0.8878, 0.6365, 0.8874, 0.7754, 0.8988, 0.7862, 0.878, 0.7951, 0.8794, 0.6165, 0.9024, 0.6079, 0.8998, 0.6263, 0.8988, 0.7862, 0.9006, 0.8047, 0.878, 0.7951, 0.8794, 0.6165, 0.8896, 0.5933, 0.9024, 0.6079, 0.9006, 0.8047, 0.8872, 0.8187, 0.878, 0.7951, 0.5403, 0.05381, 0.5364, 0.06207, 0.5189, 0.05968, 0.5189, 0.05029, 0.5189, 0.05968, 0.5015, 0.06204, 0.4976, 0.05377, 0.5189, 0.05029, 0.5519, 0.05834, 0.5428, 0.06409, 0.5364, 0.06207, 0.5403, 0.05381, 0.5015, 0.06204, 0.4951, 0.06405, 0.486, 0.05827, 0.4976, 0.05377, 0.5551, 0.0619, 0.5463, 0.07267, 0.5428, 0.06409, 0.5519, 0.05834, 0.4951, 0.06405, 0.4916, 0.07262, 0.4828, 0.06183, 0.486, 0.05827, 0.5638, 0.07659, 0.5483, 0.08489, 0.5463, 0.07267, 0.5551, 0.0619, 0.4916, 0.07262, 0.4895, 0.08486, 0.474, 0.07651, 0.4828, 0.06183, 0.5831, 0.1085, 0.5556, 0.1217, 0.5483, 0.08489, 0.5638, 0.07659, 0.4895, 0.08486, 0.4822, 0.1218, 0.4545, 0.1085, 0.474, 0.07651, 0.6055, 0.1651, 0.6474, 0.2005, 0.6215, 0.2278, 0.5531, 0.2096, 0.4165, 0.2295, 0.3897, 0.2019, 0.432, 0.1656, 0.4853, 0.2101, 0.6474, 0.2005, 0.6764, 0.2332, 0.6648, 0.2532, 0.6215, 0.2278, 0.3727, 0.2564, 0.3603, 0.2359, 0.3897, 0.2019, 0.4165, 0.2295, 0.6764, 0.2332, 0.7153, 0.2654, 0.6839, 0.28, 0.6648, 0.2532, 0.3537, 0.2846, 0.3205, 0.2703, 0.3603, 0.2359, 0.3727, 0.2564, 0.7153, 0.2654, 0.7073, 0.3101, 0.6875, 0.3115, 0.6839, 0.28, 0.3512, 0.3174, 0.3307, 0.3169, 0.3205, 0.2703, 0.3537, 0.2846, 0.7073, 0.3101, 0.6974, 0.3327, 0.6768, 0.3239, 0.6875, 0.3115, 0.3627, 0.3297, 0.342, 0.3397, 0.3307, 0.3169, 0.3512, 0.3174, 0.6974, 0.3327, 0.6628, 0.3725, 0.6391, 0.3573, 0.6768, 0.3239, 0.4028, 0.3621, 0.3793, 0.3787, 0.342, 0.3397, 0.3627, 0.3297, 0.6628, 0.3725, 0.6268, 0.3958, 0.6183, 0.3752, 0.6391, 0.3573, 0.4246, 0.3793, 0.4169, 0.4006, 0.3793, 0.3787, 0.4028, 0.3621, 0.6268, 0.3958, 0.6048, 0.3978, 0.6008, 0.3779, 0.6183, 0.3752, 0.4424, 0.3812, 0.4393, 0.4015, 0.4169, 0.4006, 0.4246, 0.3793, 0.6048, 0.3978, 0.5531, 0.3905, 0.5597, 0.357, 0.6008, 0.3779, 0.4829, 0.3585, 0.4909, 0.3919, 0.4393, 0.4015, 0.4424, 0.3812, 0.5531, 0.3905, 0.5219, 0.386, 0.5211, 0.3439, 0.5597, 0.357, 0.5211, 0.3439, 0.5219, 0.386, 0.4909, 0.3919, 0.4829, 0.3585, 0.5773, 0.3402, 0.5998, 0.3448, 0.6008, 0.3779, 0.5597, 0.357, 0.4424, 0.3812, 0.442, 0.3478, 0.4646, 0.3422, 0.4829, 0.3585, 0.5998, 0.3448, 0.6155, 0.342, 0.6183, 0.3752, 0.6008, 0.3779, 0.4246, 0.3793, 0.426, 0.3456, 0.442, 0.3478, 0.4424, 0.3812, 0.6345, 0.3323, 0.6391, 0.3573, 0.6183, 0.3752, 0.6155, 0.342, 0.4246, 0.3793, 0.4028, 0.3621, 0.4064, 0.3365, 0.426, 0.3456, 0.6624, 0.3128, 0.6768, 0.3239, 0.6391, 0.3573, 0.6345, 0.3323, 0.4028, 0.3621, 0.3627, 0.3297, 0.3771, 0.3177, 0.4064, 0.3365, 0.6684, 0.298, 0.6875, 0.3115, 0.6768, 0.3239, 0.6624, 0.3128, 0.3627, 0.3297, 0.3512, 0.3174, 0.3703, 0.3026, 0.3771, 0.3177, 0.6641, 0.2779, 0.6839, 0.28, 0.6875, 0.3115, 0.6684, 0.298, 0.3512, 0.3174, 0.3537, 0.2846, 0.3741, 0.2818, 0.3703, 0.3026, 0.6392, 0.253, 0.6648, 0.2532, 0.6839, 0.28, 0.6641, 0.2779, 0.3537, 0.2846, 0.3727, 0.2564, 0.3989, 0.2556, 0.3741, 0.2818, 0.614, 0.2427, 0.6215, 0.2278, 0.6648, 0.2532, 0.6392, 0.253, 0.3727, 0.2564, 0.4165, 0.2295, 0.4245, 0.2445, 0.3989, 0.2556, 0.5729, 0.2586, 0.5531, 0.2096, 0.6215, 0.2278, 0.614, 0.2427, 0.4165, 0.2295, 0.4853, 0.2101, 0.4664, 0.2597, 0.4245, 0.2445, 0.5729, 0.2586, 0.5639, 0.272, 0.5198, 0.2489, 0.5531, 0.2096, 0.5198, 0.2489, 0.4759, 0.2731, 0.4664, 0.2597, 0.4853, 0.2101, 0.5773, 0.3402, 0.5597, 0.357, 0.5211, 0.3439, 0.5585, 0.3166, 0.5211, 0.3439, 0.4829, 0.3585, 0.4646, 0.3422, 0.4826, 0.3178, 0.5585, 0.3166, 0.5211, 0.3439, 0.5203, 0.2948, 0.5569, 0.2912, 0.5203, 0.2948, 0.5211, 0.3439, 0.4826, 0.3178, 0.4834, 0.2922, 0.5198, 0.2489, 0.5639, 0.272, 0.5569, 0.2912, 0.5203, 0.2948, 0.4834, 0.2922, 0.4759, 0.2731, 0.5198, 0.2489, 0.5203, 0.2948, 0.5255, 0.06897, 0.5189, 0.0679, 0.5189, 0.05968, 0.5364, 0.06207, 0.5189, 0.05968, 0.5189, 0.0679, 0.5124, 0.06896, 0.5015, 0.06204, 0.5312, 0.07383, 0.5255, 0.06897, 0.5364, 0.06207, 0.5428, 0.06409, 0.5015, 0.06204, 0.5124, 0.06896, 0.5066, 0.07381, 0.4951, 0.06405, 0.531, 0.08743, 0.5312, 0.07383, 0.5428, 0.06409, 0.5463, 0.07267, 0.4951, 0.06405, 0.5066, 0.07381, 0.5068, 0.08742, 0.4916, 0.07262, 0.5556, 0.1217, 0.532, 0.1277, 0.5327, 0.09092, 0.5483, 0.08489, 0.5052, 0.09091, 0.5058, 0.1277, 0.4822, 0.1218, 0.4895, 0.08486, 0.531, 0.08743, 0.5463, 0.07267, 0.5483, 0.08489, 0.5327, 0.09092, 0.4895, 0.08486, 0.4916, 0.07262, 0.5068, 0.08742, 0.5052, 0.09091, 0.5381, 0.1584, 0.519, 0.1517, 0.5189, 0.1284, 0.532, 0.1277, 0.5189, 0.1284, 0.519, 0.1517, 0.4999, 0.1584, 0.5058, 0.1277, 0.5327, 0.09092, 0.532, 0.1277, 0.5189, 0.1284, 0.5189, 0.09395, 0.5189, 0.1284, 0.5058, 0.1277, 0.5052, 0.09091, 0.5189, 0.09395, 0.5189, 0.08518, 0.531, 0.08743, 0.5327, 0.09092, 0.5189, 0.09395, 0.5052, 0.09091, 0.5068, 0.08742, 0.5189, 0.08518, 0.5189, 0.09395, 0.5484, 0.1736, 0.538, 0.176, 0.5352, 0.1668, 0.5381, 0.1584, 0.5028, 0.1669, 0.5001, 0.176, 0.4897, 0.1737, 0.4999, 0.1584, 0.5443, 0.1934, 0.5372, 0.1876, 0.538, 0.176, 0.5484, 0.1736, 0.5001, 0.176, 0.5009, 0.1876, 0.494, 0.1934, 0.4897, 0.1737, 0.5198, 0.2008, 0.5288, 0.1918, 0.5372, 0.1876, 0.5443, 0.1934, 0.5009, 0.1876, 0.5092, 0.1916, 0.5198, 0.2008, 0.494, 0.1934, 0.5176, 0.1906, 0.5191, 0.1854, 0.5288, 0.1918, 0.5198, 0.2008, 0.5092, 0.1916, 0.5191, 0.1854, 0.5176, 0.1906, 0.5198, 0.2008, 0.519, 0.1517, 0.5381, 0.1584, 0.5352, 0.1668, 0.519, 0.159, 0.5028, 0.1669, 0.4999, 0.1584, 0.519, 0.1517, 0.519, 0.159, 0.519, 0.159, 0.5352, 0.1668, 0.5311, 0.1716, 0.519, 0.1656, 0.5069, 0.1717, 0.5028, 0.1669, 0.519, 0.159, 0.519, 0.1656, 0.5191, 0.1854, 0.5191, 0.1795, 0.5282, 0.1863, 0.5288, 0.1918, 0.5098, 0.1863, 0.5191, 0.1795, 0.5191, 0.1854, 0.5092, 0.1916, 0.5288, 0.1918, 0.5282, 0.1863, 0.5335, 0.1842, 0.5372, 0.1876, 0.5045, 0.1842, 0.5098, 0.1863, 0.5092, 0.1916, 0.5009, 0.1876, 0.5372, 0.1876, 0.5335, 0.1842, 0.5334, 0.1767, 0.538, 0.176, 0.5046, 0.1768, 0.5045, 0.1842, 0.5009, 0.1876, 0.5001, 0.176, 0.538, 0.176, 0.5334, 0.1767, 0.5311, 0.1716, 0.5352, 0.1668, 0.5069, 0.1717, 0.5046, 0.1768, 0.5001, 0.176, 0.5028, 0.1669, 0.5191, 0.1795, 0.5334, 0.1767, 0.5335, 0.1842, 0.5282, 0.1863, 0.5045, 0.1842, 0.5046, 0.1768, 0.5191, 0.1795, 0.5098, 0.1863, 0.5191, 0.1795, 0.519, 0.1656, 0.5311, 0.1716, 0.5334, 0.1767, 0.5069, 0.1717, 0.519, 0.1656, 0.5191, 0.1795, 0.5046, 0.1768, 0.5198, 0.2008, 0.5443, 0.1934, 0.5531, 0.2096, 0.5198, 0.2489, 0.4853, 0.2101, 0.494, 0.1934, 0.5198, 0.2008, 0.5198, 0.2489, 0.5443, 0.1934, 0.5484, 0.1736, 0.5616, 0.1678, 0.5531, 0.2096, 0.4764, 0.168, 0.4897, 0.1737, 0.494, 0.1934, 0.4853, 0.2101, 0.5484, 0.1736, 0.5381, 0.1584, 0.5595, 0.1493, 0.5616, 0.1678, 0.4784, 0.1494, 0.4999, 0.1584, 0.4897, 0.1737, 0.4764, 0.168, 0.5381, 0.1584, 0.532, 0.1277, 0.5556, 0.1217, 0.5595, 0.1493, 0.4822, 0.1218, 0.5058, 0.1277, 0.4999, 0.1584, 0.4784, 0.1494, 0.5831, 0.1085, 0.5961, 0.1334, 0.5595, 0.1493, 0.5556, 0.1217, 0.4784, 0.1494, 0.4414, 0.1336, 0.4545, 0.1085, 0.4822, 0.1218, 0.5961, 0.1334, 0.6012, 0.1479, 0.5616, 0.1678, 0.5595, 0.1493, 0.4764, 0.168, 0.4363, 0.1482, 0.4414, 0.1336, 0.4784, 0.1494, 0.6055, 0.1651, 0.5531, 0.2096, 0.5616, 0.1678, 0.6012, 0.1479, 0.4764, 0.168, 0.4853, 0.2101, 0.432, 0.1656, 0.4363, 0.1482, 0.531, 0.08743, 0.5189, 0.08518, 0.5189, 0.08387, 0.5289, 0.08496, 0.5189, 0.08387, 0.5189, 0.08518, 0.5068, 0.08742, 0.5089, 0.08495, 0.5312, 0.07383, 0.531, 0.08743, 0.5289, 0.08496, 0.529, 0.07543, 0.5089, 0.08495, 0.5068, 0.08742, 0.5066, 0.07381, 0.5088, 0.07542, 0.5255, 0.06897, 0.5312, 0.07383, 0.529, 0.07543, 0.5238, 0.07051, 0.5088, 0.07542, 0.5066, 0.07381, 0.5124, 0.06896, 0.5141, 0.0705, 0.5189, 0.0679, 0.5255, 0.06897, 0.5238, 0.07051, 0.5189, 0.06947, 0.5141, 0.0705, 0.5124, 0.06896, 0.5189, 0.0679, 0.5189, 0.06947, 0.5189, 0.06947, 0.5238, 0.07051, 0.5216, 0.07497, 0.5189, 0.07426, 0.5163, 0.07497, 0.5141, 0.0705, 0.5189, 0.06947, 0.5189, 0.07426, 0.5238, 0.07051, 0.529, 0.07543, 0.5242, 0.07669, 0.5216, 0.07497, 0.5136, 0.07668, 0.5088, 0.07542, 0.5141, 0.0705, 0.5163, 0.07497, 0.529, 0.07543, 0.5289, 0.08496, 0.5246, 0.07989, 0.5242, 0.07669, 0.5133, 0.07988, 0.5089, 0.08495, 0.5088, 0.07542, 0.5136, 0.07668, 0.5289, 0.08496, 0.5189, 0.08387, 0.5189, 0.07933, 0.5246, 0.07989, 0.5189, 0.07933, 0.5189, 0.08387, 0.5089, 0.08495, 0.5133, 0.07988, 0.5189, 0.07933, 0.5189, 0.07426, 0.5216, 0.07497, 0.5246, 0.07989, 0.5163, 0.07497, 0.5189, 0.07426, 0.5189, 0.07933, 0.5133, 0.07988, 0.5246, 0.07989, 0.5216, 0.07497, 0.5242, 0.07669, 0.5136, 0.07668, 0.5163, 0.07497, 0.5133, 0.07988, 0.5569, 0.2912, 0.5639, 0.272, 0.5718, 0.2773, 0.5684, 0.2929, 0.4681, 0.2786, 0.4759, 0.2731, 0.4834, 0.2922, 0.472, 0.2943, 0.5585, 0.3166, 0.5569, 0.2912, 0.5684, 0.2929, 0.5731, 0.3114, 0.472, 0.2943, 0.4834, 0.2922, 0.4826, 0.3178, 0.4678, 0.3131, 0.5773, 0.3402, 0.5585, 0.3166, 0.5731, 0.3114, 0.5849, 0.3277, 0.4678, 0.3131, 0.4826, 0.3178, 0.4646, 0.3422, 0.4565, 0.33, 0.5639, 0.272, 0.5729, 0.2586, 0.5807, 0.2666, 0.5718, 0.2773, 0.4587, 0.268, 0.4664, 0.2597, 0.4759, 0.2731, 0.4681, 0.2786, 0.5729, 0.2586, 0.614, 0.2427, 0.6117, 0.2557, 0.5807, 0.2666, 0.4271, 0.2577, 0.4245, 0.2445, 0.4664, 0.2597, 0.4587, 0.268, 0.614, 0.2427, 0.6392, 0.253, 0.6325, 0.2629, 0.6117, 0.2557, 0.4061, 0.2655, 0.3989, 0.2556, 0.4245, 0.2445, 0.4271, 0.2577, 0.6392, 0.253, 0.6641, 0.2779, 0.6537, 0.28, 0.6325, 0.2629, 0.3849, 0.2836, 0.3741, 0.2818, 0.3989, 0.2556, 0.4061, 0.2655, 0.6641, 0.2779, 0.6684, 0.298, 0.6561, 0.2976, 0.6537, 0.28, 0.383, 0.3019, 0.3703, 0.3026, 0.3741, 0.2818, 0.3849, 0.2836, 0.6684, 0.298, 0.6624, 0.3128, 0.6528, 0.3102, 0.6561, 0.2976, 0.3869, 0.3146, 0.3771, 0.3177, 0.3703, 0.3026, 0.383, 0.3019, 0.6624, 0.3128, 0.6345, 0.3323, 0.629, 0.3239, 0.6528, 0.3102, 0.4116, 0.3277, 0.4064, 0.3365, 0.3771, 0.3177, 0.3869, 0.3146, 0.6345, 0.3323, 0.6155, 0.342, 0.6144, 0.332, 0.629, 0.3239, 0.4267, 0.3354, 0.426, 0.3456, 0.4064, 0.3365, 0.4116, 0.3277, 0.6155, 0.342, 0.5998, 0.3448, 0.601, 0.3336, 0.6144, 0.332, 0.4403, 0.3365, 0.442, 0.3478, 0.426, 0.3456, 0.4267, 0.3354, 0.5998, 0.3448, 0.5773, 0.3402, 0.5849, 0.3277, 0.601, 0.3336, 0.4565, 0.33, 0.4646, 0.3422, 0.442, 0.3478, 0.4403, 0.3365, 0.601, 0.3336, 0.5849, 0.3277, 0.5906, 0.3215, 0.6018, 0.3285, 0.4504, 0.3239, 0.4565, 0.33, 0.4403, 0.3365, 0.4394, 0.3313, 0.6144, 0.332, 0.601, 0.3336, 0.6018, 0.3285, 0.6133, 0.3271, 0.4394, 0.3313, 0.4403, 0.3365, 0.4267, 0.3354, 0.4276, 0.3304, 0.629, 0.3239, 0.6144, 0.332, 0.6133, 0.3271, 0.6269, 0.3205, 0.4276, 0.3304, 0.4267, 0.3354, 0.4116, 0.3277, 0.4136, 0.3242, 0.6528, 0.3102, 0.629, 0.3239, 0.6269, 0.3205, 0.6462, 0.3064, 0.4136, 0.3242, 0.4116, 0.3277, 0.3869, 0.3146, 0.3934, 0.3105, 0.6561, 0.2976, 0.6528, 0.3102, 0.6462, 0.3064, 0.6495, 0.2962, 0.3934, 0.3105, 0.3869, 0.3146, 0.383, 0.3019, 0.3897, 0.3002, 0.6537, 0.28, 0.6561, 0.2976, 0.6495, 0.2962, 0.6478, 0.2835, 0.3897, 0.3002, 0.383, 0.3019, 0.3849, 0.2836, 0.391, 0.2871, 0.6325, 0.2629, 0.6537, 0.28, 0.6478, 0.2835, 0.6298, 0.2673, 0.391, 0.2871, 0.3849, 0.2836, 0.4061, 0.2655, 0.4089, 0.27, 0.6117, 0.2557, 0.6325, 0.2629, 0.6298, 0.2673, 0.6126, 0.2616, 0.4089, 0.27, 0.4061, 0.2655, 0.4271, 0.2577, 0.4263, 0.2637, 0.5807, 0.2666, 0.6117, 0.2557, 0.6126, 0.2616, 0.5852, 0.271, 0.4263, 0.2637, 0.4271, 0.2577, 0.4587, 0.268, 0.4544, 0.2726, 0.5718, 0.2773, 0.5807, 0.2666, 0.5852, 0.271, 0.5781, 0.2819, 0.4544, 0.2726, 0.4587, 0.268, 0.4681, 0.2786, 0.4618, 0.2834, 0.5849, 0.3277, 0.5731, 0.3114, 0.5795, 0.3093, 0.5906, 0.3215, 0.4612, 0.3112, 0.4678, 0.3131, 0.4565, 0.33, 0.4504, 0.3239, 0.5731, 0.3114, 0.5684, 0.2929, 0.5775, 0.2938, 0.5795, 0.3093, 0.4628, 0.2954, 0.472, 0.2943, 0.4678, 0.3131, 0.4612, 0.3112, 0.5684, 0.2929, 0.5718, 0.2773, 0.5781, 0.2819, 0.5775, 0.2938, 0.4618, 0.2834, 0.4681, 0.2786, 0.472, 0.2943, 0.4628, 0.2954, 0.5219, 0.386, 0.5531, 0.3905, 0.5532, 0.4331, 0.523, 0.4336, 0.4928, 0.4345, 0.4909, 0.3919, 0.5219, 0.386, 0.523, 0.4336, 0.5531, 0.3905, 0.6048, 0.3978, 0.6098, 0.4315, 0.5532, 0.4331, 0.4359, 0.4357, 0.4393, 0.4015, 0.4909, 0.3919, 0.4928, 0.4345, 0.6048, 0.3978, 0.6268, 0.3958, 0.6482, 0.4193, 0.6098, 0.4315, 0.3965, 0.4254, 0.4169, 0.4006, 0.4393, 0.4015, 0.4359, 0.4357, 0.6268, 0.3958, 0.6628, 0.3725, 0.6921, 0.3883, 0.6482, 0.4193, 0.3503, 0.3962, 0.3793, 0.3787, 0.4169, 0.4006, 0.3965, 0.4254, 0.6628, 0.3725, 0.6974, 0.3327, 0.7263, 0.3418, 0.6921, 0.3883, 0.3128, 0.3506, 0.342, 0.3397, 0.3793, 0.3787, 0.3503, 0.3962, 0.6974, 0.3327, 0.7073, 0.3101, 0.7359, 0.3121, 0.7263, 0.3418, 0.3011, 0.3206, 0.3307, 0.3169, 0.342, 0.3397, 0.3128, 0.3506, 0.7073, 0.3101, 0.7153, 0.2654, 0.7299, 0.2564, 0.7359, 0.3121, 0.3049, 0.2611, 0.3205, 0.2703, 0.3307, 0.3169, 0.3011, 0.3206, 0.7153, 0.2654, 0.6764, 0.2332, 0.6982, 0.2169, 0.7299, 0.2564, 0.3374, 0.2192, 0.3603, 0.2359, 0.3205, 0.2703, 0.3049, 0.2611, 0.6764, 0.2332, 0.6474, 0.2005, 0.6631, 0.1907, 0.6982, 0.2169, 0.3735, 0.1919, 0.3897, 0.2019, 0.3603, 0.2359, 0.3374, 0.2192, 0.6269, 0.01561, 0.6494, 0.02238, 0.6605, 0.07608, 0.6214, 0.04809, 0.3768, 0.0753, 0.3888, 0.02159, 0.4113, 0.01513, 0.4164, 0.04763, 0.5675, 0.000144, 0.6269, 0.01561, 0.6214, 0.04809, 0.5772, 0.0328, 0.4164, 0.04763, 0.4113, 0.01513, 0.4706, 0.000144, 0.4608, 0.03266, 0.5189, 0.02489, 0.5675, 0.000144, 0.5772, 0.0328, 0.5474, 0.04172, 0.4608, 0.03266, 0.4706, 0.000144, 0.5189, 0.02489, 0.4905, 0.04167, 0.5403, 0.05381, 0.5189, 0.05029, 0.5189, 0.02489, 0.5474, 0.04172, 0.5189, 0.02489, 0.5189, 0.05029, 0.4976, 0.05377, 0.4905, 0.04167, 0.5519, 0.05834, 0.5403, 0.05381, 0.5474, 0.04172, 0.5581, 0.05387, 0.4905, 0.04167, 0.4976, 0.05377, 0.486, 0.05827, 0.4798, 0.05378, 0.5551, 0.0619, 0.5519, 0.05834, 0.5581, 0.05387, 0.577, 0.058, 0.4798, 0.05378, 0.486, 0.05827, 0.4828, 0.06183, 0.4609, 0.05785, 0.5638, 0.07659, 0.5551, 0.0619, 0.577, 0.058, 0.6117, 0.07827, 0.4609, 0.05785, 0.4828, 0.06183, 0.474, 0.07651, 0.4259, 0.07799, 0.577, 0.058, 0.5772, 0.0328, 0.6214, 0.04809, 0.6117, 0.07827, 0.4164, 0.04763, 0.4608, 0.03266, 0.4609, 0.05785, 0.4259, 0.07799, 0.577, 0.058, 0.5581, 0.05387, 0.5474, 0.04172, 0.5772, 0.0328, 0.4905, 0.04167, 0.4798, 0.05378, 0.4609, 0.05785, 0.4608, 0.03266, 0.6267, 0.1114, 0.6117, 0.07827, 0.6214, 0.04809, 0.6605, 0.07608, 0.4164, 0.04763, 0.4259, 0.07799, 0.4106, 0.1112, 0.3768, 0.0753, 0.5831, 0.1085, 0.5638, 0.07659, 0.6117, 0.07827, 0.6267, 0.1114, 0.4259, 0.07799, 0.474, 0.07651, 0.4545, 0.1085, 0.4106, 0.1112, 0.5961, 0.1334, 0.6295, 0.1305, 0.6235, 0.1468, 0.6012, 0.1479, 0.4137, 0.1472, 0.4076, 0.1306, 0.4414, 0.1336, 0.4363, 0.1482, 0.5831, 0.1085, 0.6267, 0.1114, 0.6295, 0.1305, 0.5961, 0.1334, 0.4076, 0.1306, 0.4106, 0.1112, 0.4545, 0.1085, 0.4414, 0.1336, 0.6055, 0.1651, 0.6012, 0.1479, 0.6235, 0.1468, 0.6193, 0.1598, 0.4137, 0.1472, 0.4363, 0.1482, 0.432, 0.1656, 0.418, 0.1604, 0.6055, 0.1651, 0.6193, 0.1598, 0.6631, 0.1907, 0.6474, 0.2005, 0.3735, 0.1919, 0.418, 0.1604, 0.432, 0.1656, 0.3897, 0.2019, 0.9459, 0.07957, 0.8862, 0.1218, 0.8491, 0.09973, 0.8918, 0.03692, 0.1831, 0.09213, 0.1413, 0.1125, 0.07896, 0.06072, 0.1423, 0.02147, 0.8918, 0.03692, 0.8491, 0.09973, 0.7885, 0.08083, 0.8056, 0.01079, 0.2464, 0.07651, 0.1831, 0.09213, 0.1423, 0.02147, 0.2326, 0.003484, 0.8056, 0.01079, 0.7885, 0.08083, 0.687, 0.0772, 0.6724, 0.0222, 0.3499, 0.07596, 0.2464, 0.07651, 0.2326, 0.003484, 0.366, 0.02099, 0.6724, 0.0222, 0.687, 0.0772, 0.6605, 0.07608, 0.6494, 0.02238, 0.3768, 0.0753, 0.3499, 0.07596, 0.366, 0.02099, 0.3888, 0.02159, 0.6267, 0.1114, 0.6605, 0.07608, 0.687, 0.0772, 0.6295, 0.1305, 0.3499, 0.07596, 0.3768, 0.0753, 0.4106, 0.1112, 0.4076, 0.1306, 0.7299, 0.2564, 0.6982, 0.2169, 0.7602, 0.1932, 0.789, 0.2333, 0.2716, 0.1939, 0.3374, 0.2192, 0.3049, 0.2611, 0.2413, 0.237, 0.9945, 0.1677, 0.9091, 0.1833, 0.8862, 0.1218, 0.9459, 0.07957, 0.1413, 0.1125, 0.1079, 0.1791, 0.01183, 0.1554, 0.07896, 0.06072, 0.9117, 0.4024, 0.8629, 0.3386, 0.8941, 0.3019, 0.9629, 0.3448, 0.1238, 0.3155, 0.1606, 0.3568, 0.1064, 0.4327, 0.04397, 0.367, 0.9629, 0.3448, 0.8941, 0.3019, 0.9154, 0.2598, 0.9999, 0.2546, 0.09896, 0.267, 0.1238, 0.3155, 0.04397, 0.367, 0.000144, 0.2591, 0.9999, 0.2546, 0.9154, 0.2598, 0.9091, 0.1833, 0.9945, 0.1677, 0.1079, 0.1791, 0.09896, 0.267, 0.000144, 0.2591, 0.01183, 0.1554, 0.7495, 0.3347, 0.7359, 0.3121, 0.7663, 0.3008, 0.7892, 0.3137, 0.2674, 0.3101, 0.3011, 0.3206, 0.2882, 0.3465, 0.243, 0.3256, 0.7892, 0.3137, 0.7663, 0.3008, 0.8153, 0.2764, 0.8462, 0.2934, 0.2131, 0.2852, 0.2674, 0.3101, 0.243, 0.3256, 0.1785, 0.305, 0.8462, 0.2934, 0.8153, 0.2764, 0.845, 0.2564, 0.8735, 0.2659, 0.1797, 0.2633, 0.2131, 0.2852, 0.1785, 0.305, 0.1471, 0.2743, 0.8735, 0.2659, 0.845, 0.2564, 0.8591, 0.2282, 0.887, 0.2338, 0.1628, 0.2317, 0.1797, 0.2633, 0.1471, 0.2743, 0.1315, 0.2376, 0.8424, 0.1952, 0.875, 0.1847, 0.887, 0.2338, 0.8591, 0.2282, 0.1315, 0.2376, 0.1452, 0.1827, 0.1768, 0.1962, 0.1628, 0.2317, 0.9091, 0.1833, 0.9154, 0.2598, 0.887, 0.2338, 0.875, 0.1847, 0.1315, 0.2376, 0.09896, 0.267, 0.1079, 0.1791, 0.1452, 0.1827, 0.9154, 0.2598, 0.8941, 0.3019, 0.8735, 0.2659, 0.887, 0.2338, 0.1471, 0.2743, 0.1238, 0.3155, 0.09896, 0.267, 0.1315, 0.2376, 0.8941, 0.3019, 0.8629, 0.3386, 0.8462, 0.2934, 0.8735, 0.2659, 0.1785, 0.305, 0.1606, 0.3568, 0.1238, 0.3155, 0.1471, 0.2743, 0.8629, 0.3386, 0.7943, 0.3641, 0.7892, 0.3137, 0.8462, 0.2934, 0.243, 0.3256, 0.2398, 0.3826, 0.1606, 0.3568, 0.1785, 0.305, 0.7702, 0.3795, 0.7495, 0.3347, 0.7892, 0.3137, 0.7943, 0.3641, 0.243, 0.3256, 0.2882, 0.3465, 0.2681, 0.3987, 0.2398, 0.3826, 0.8455, 0.45, 0.7943, 0.3641, 0.8629, 0.3386, 0.9117, 0.4024, 0.1606, 0.3568, 0.2398, 0.3826, 0.1853, 0.4841, 0.1064, 0.4327, 0.8159, 0.4454, 0.7706, 0.4443, 0.7557, 0.4186, 0.7702, 0.3795, 0.287, 0.4429, 0.2714, 0.4733, 0.2193, 0.4772, 0.2681, 0.3987, 0.8159, 0.4454, 0.7702, 0.3795, 0.7943, 0.3641, 0.8455, 0.45, 0.2398, 0.3826, 0.2681, 0.3987, 0.2193, 0.4772, 0.1853, 0.4841, 0.8198, 0.4681, 0.8159, 0.4454, 0.8455, 0.45, 0.1853, 0.4841, 0.2193, 0.4772, 0.2159, 0.5036, 0.7359, 0.3121, 0.7299, 0.2564, 0.789, 0.2333, 0.7663, 0.3008, 0.2413, 0.237, 0.3049, 0.2611, 0.3011, 0.3206, 0.2674, 0.3101, 0.789, 0.2333, 0.8096, 0.2339, 0.8153, 0.2764, 0.7663, 0.3008, 0.2131, 0.2852, 0.2192, 0.2374, 0.2413, 0.237, 0.2674, 0.3101, 0.8096, 0.2339, 0.8293, 0.2196, 0.845, 0.2564, 0.8153, 0.2764, 0.1797, 0.2633, 0.1991, 0.2225, 0.2192, 0.2374, 0.2131, 0.2852, 0.8424, 0.1952, 0.8591, 0.2282, 0.845, 0.2564, 0.8293, 0.2196, 0.1797, 0.2633, 0.1628, 0.2317, 0.1768, 0.1962, 0.1991, 0.2225, 0.687, 0.0772, 0.7885, 0.08083, 0.7865, 0.1176, 0.7155, 0.1397, 0.2467, 0.1148, 0.2464, 0.07651, 0.3499, 0.07596, 0.3195, 0.1394, 0.7602, 0.1932, 0.7155, 0.1397, 0.7865, 0.1176, 0.7855, 0.1523, 0.2467, 0.1148, 0.3195, 0.1394, 0.2716, 0.1939, 0.246, 0.151, 0.6982, 0.2169, 0.6631, 0.1907, 0.7155, 0.1397, 0.7602, 0.1932, 0.3195, 0.1394, 0.3735, 0.1919, 0.3374, 0.2192, 0.2716, 0.1939, 0.6631, 0.1907, 0.6235, 0.1468, 0.6295, 0.1305, 0.7155, 0.1397, 0.4076, 0.1306, 0.4137, 0.1472, 0.3735, 0.1919, 0.3195, 0.1394, 0.6295, 0.1305, 0.687, 0.0772, 0.7155, 0.1397, 0.3195, 0.1394, 0.3499, 0.07596, 0.4076, 0.1306, 0.6631, 0.1907, 0.6193, 0.1598, 0.6235, 0.1468, 0.4137, 0.1472, 0.418, 0.1604, 0.3735, 0.1919, 0.8424, 0.1952, 0.8374, 0.1564, 0.8582, 0.1378, 0.875, 0.1847, 0.1717, 0.1323, 0.1966, 0.1552, 0.1768, 0.1962, 0.1452, 0.1827, 0.9091, 0.1833, 0.875, 0.1847, 0.8582, 0.1378, 0.8862, 0.1218, 0.1717, 0.1323, 0.1452, 0.1827, 0.1079, 0.1791, 0.1413, 0.1125, 0.7855, 0.1523, 0.7865, 0.1176, 0.8582, 0.1378, 0.8374, 0.1564, 0.1717, 0.1323, 0.2467, 0.1148, 0.246, 0.151, 0.1966, 0.1552, 0.7885, 0.08083, 0.8491, 0.09973, 0.8582, 0.1378, 0.7865, 0.1176, 0.1717, 0.1323, 0.1831, 0.09213, 0.2464, 0.07651, 0.2467, 0.1148, 0.8862, 0.1218, 0.8582, 0.1378, 0.8491, 0.09973, 0.1831, 0.09213, 0.1717, 0.1323, 0.1413, 0.1125, 0.5062, 0.9049, 0.4324, 0.8949, 0.4388, 0.8702, 0.4911, 0.8817, 0.3159, 0.8682, 0.3216, 0.8932, 0.2472, 0.9012, 0.263, 0.8783, 0.5062, 0.9049, 0.4911, 0.8817, 0.5728, 0.8605, 0.6048, 0.8799, 0.1815, 0.8547, 0.263, 0.8783, 0.2472, 0.9012, 0.1487, 0.8733, 0.6048, 0.8799, 0.5728, 0.8605, 0.5864, 0.794, 0.62, 0.7916, 0.1697, 0.7875, 0.1815, 0.8547, 0.1487, 0.8733, 0.1361, 0.7841, 0.62, 0.7916, 0.5864, 0.794, 0.549, 0.7464, 0.5638, 0.7392, 0.2087, 0.7409, 0.1697, 0.7875, 0.1361, 0.7841, 0.1941, 0.7332, 0.5638, 0.7392, 0.549, 0.7464, 0.5003, 0.7117, 0.5083, 0.6977, 0.2584, 0.7075, 0.2087, 0.7409, 0.1941, 0.7332, 0.2508, 0.6932, 0.5083, 0.6977, 0.5003, 0.7117, 0.4386, 0.6807, 0.4348, 0.6589, 0.321, 0.678, 0.2584, 0.7075, 0.2508, 0.6932, 0.3253, 0.6562, 0.5003, 0.7117, 0.5057, 0.7309, 0.453, 0.7, 0.4386, 0.6807, 0.3061, 0.697, 0.2525, 0.7266, 0.2584, 0.7075, 0.321, 0.678, 0.549, 0.7464, 0.5429, 0.7558, 0.5057, 0.7309, 0.5003, 0.7117, 0.2525, 0.7266, 0.2146, 0.7504, 0.2087, 0.7409, 0.2584, 0.7075, 0.5864, 0.794, 0.5681, 0.7874, 0.5429, 0.7558, 0.549, 0.7464, 0.2146, 0.7504, 0.1883, 0.7814, 0.1697, 0.7875, 0.2087, 0.7409, 0.5728, 0.8605, 0.5555, 0.8264, 0.5681, 0.7874, 0.5864, 0.794, 0.1883, 0.7814, 0.1998, 0.8209, 0.1815, 0.8547, 0.1697, 0.7875, 0.4911, 0.8817, 0.5012, 0.8444, 0.5555, 0.8264, 0.5728, 0.8605, 0.1998, 0.8209, 0.2538, 0.8405, 0.263, 0.8783, 0.1815, 0.8547, 0.4911, 0.8817, 0.4388, 0.8702, 0.4578, 0.84, 0.5012, 0.8444, 0.2976, 0.8374, 0.3159, 0.8682, 0.263, 0.8783, 0.2538, 0.8405, 0.7602, 0.1932, 0.7855, 0.1523, 0.796, 0.177, 0.7832, 0.1874, 0.2336, 0.1756, 0.246, 0.151, 0.2716, 0.1939, 0.247, 0.1871, 0.391, 0.6119, 0.4348, 0.6589, 0.4386, 0.6807, 0.3948, 0.6861, 0.321, 0.678, 0.3253, 0.6562, 0.3699, 0.6102, 0.3648, 0.6844, 0.789, 0.2333, 0.7602, 0.1932, 0.7832, 0.1874, 0.8096, 0.2339, 0.247, 0.1871, 0.2716, 0.1939, 0.2413, 0.237, 0.2192, 0.2374, 0.3917, 0.8621, 0.4016, 0.8415, 0.4388, 0.8702, 0.4324, 0.8949, 0.3159, 0.8682, 0.354, 0.8403, 0.3634, 0.8613, 0.3216, 0.8932, 0.4386, 0.6807, 0.453, 0.7, 0.435, 0.7183, 0.3948, 0.6861, 0.3237, 0.7157, 0.3061, 0.697, 0.321, 0.678, 0.3648, 0.6844, 0.4337, 0.7297, 0.3847, 0.7103, 0.3948, 0.6861, 0.435, 0.7183, 0.3648, 0.6844, 0.3744, 0.709, 0.3247, 0.7272, 0.3237, 0.7157, 0.411, 0.7477, 0.3847, 0.7103, 0.4337, 0.7297, 0.4278, 0.7428, 0.3247, 0.7272, 0.3744, 0.709, 0.347, 0.7458, 0.3303, 0.7405, 0.4181, 0.7849, 0.3847, 0.7954, 0.3847, 0.7103, 0.411, 0.7477, 0.3744, 0.709, 0.3723, 0.7945, 0.339, 0.7831, 0.347, 0.7458, 0.4016, 0.8415, 0.3847, 0.7954, 0.4181, 0.7849, 0.4313, 0.8175, 0.339, 0.7831, 0.3723, 0.7945, 0.354, 0.8403, 0.3248, 0.8155, 0.4388, 0.8702, 0.4016, 0.8415, 0.4313, 0.8175, 0.4578, 0.84, 0.3248, 0.8155, 0.354, 0.8403, 0.3159, 0.8682, 0.2976, 0.8374, 0.8096, 0.2339, 0.8163, 0.2031, 0.8251, 0.2098, 0.8293, 0.2196, 0.1998, 0.2148, 0.2098, 0.2062, 0.2192, 0.2374, 0.1991, 0.2225, 0.8096, 0.2339, 0.7832, 0.1874, 0.8022, 0.1846, 0.8163, 0.2031, 0.2265, 0.1831, 0.247, 0.1871, 0.2192, 0.2374, 0.2098, 0.2062, 0.7832, 0.1874, 0.796, 0.177, 0.8022, 0.1846, 0.2265, 0.1831, 0.2336, 0.1756, 0.247, 0.1871, 0.4578, 0.84, 0.4313, 0.8175, 0.4485, 0.8046, 0.4734, 0.8247, 0.3079, 0.802, 0.3248, 0.8155, 0.2976, 0.8374, 0.2824, 0.8215, 0.4313, 0.8175, 0.4181, 0.7849, 0.4359, 0.7796, 0.4485, 0.8046, 0.3212, 0.7772, 0.339, 0.7831, 0.3248, 0.8155, 0.3079, 0.802, 0.4181, 0.7849, 0.411, 0.7477, 0.4237, 0.7542, 0.4359, 0.7796, 0.3341, 0.752, 0.347, 0.7458, 0.339, 0.7831, 0.3212, 0.7772, 0.411, 0.7477, 0.4278, 0.7428, 0.4379, 0.7498, 0.4237, 0.7542, 0.3199, 0.7473, 0.3303, 0.7405, 0.347, 0.7458, 0.3341, 0.752, 0.4278, 0.7428, 0.4337, 0.7297, 0.4454, 0.732, 0.4379, 0.7498, 0.3129, 0.7292, 0.3247, 0.7272, 0.3303, 0.7405, 0.3199, 0.7473, 0.4337, 0.7297, 0.435, 0.7183, 0.441, 0.7244, 0.4454, 0.732, 0.3175, 0.7217, 0.3237, 0.7157, 0.3247, 0.7272, 0.3129, 0.7292, 0.435, 0.7183, 0.453, 0.7, 0.4553, 0.7137, 0.441, 0.7244, 0.3035, 0.7107, 0.3061, 0.697, 0.3237, 0.7157, 0.3175, 0.7217, 0.5012, 0.8444, 0.4578, 0.84, 0.4734, 0.8247, 0.5125, 0.8288, 0.2824, 0.8215, 0.2976, 0.8374, 0.2538, 0.8405, 0.243, 0.8246, 0.5555, 0.8264, 0.5012, 0.8444, 0.5125, 0.8288, 0.5509, 0.8118, 0.243, 0.8246, 0.2538, 0.8405, 0.1998, 0.8209, 0.2048, 0.8064, 0.5681, 0.7874, 0.5555, 0.8264, 0.5509, 0.8118, 0.5521, 0.7877, 0.2048, 0.8064, 0.1998, 0.8209, 0.1883, 0.7814, 0.2043, 0.7822, 0.5429, 0.7558, 0.5681, 0.7874, 0.5521, 0.7877, 0.5394, 0.7645, 0.2043, 0.7822, 0.1883, 0.7814, 0.2146, 0.7504, 0.2178, 0.7593, 0.5057, 0.7309, 0.5429, 0.7558, 0.5394, 0.7645, 0.5084, 0.7431, 0.2178, 0.7593, 0.2146, 0.7504, 0.2525, 0.7266, 0.2494, 0.7387, 0.453, 0.7, 0.5057, 0.7309, 0.5084, 0.7431, 0.4553, 0.7137, 0.2494, 0.7387, 0.2525, 0.7266, 0.3061, 0.697, 0.3035, 0.7107, 0.4379, 0.7498, 0.4454, 0.732, 0.4708, 0.7484, 0.4548, 0.7617, 0.287, 0.745, 0.3129, 0.7292, 0.3199, 0.7473, 0.3027, 0.7587, 0.4548, 0.7617, 0.4708, 0.7484, 0.4889, 0.7705, 0.4754, 0.7839, 0.2683, 0.7667, 0.287, 0.745, 0.3027, 0.7587, 0.2814, 0.7805, 0.4754, 0.7839, 0.4889, 0.7705, 0.5037, 0.7876, 0.4945, 0.8025, 0.253, 0.7834, 0.2683, 0.7667, 0.2814, 0.7805, 0.2618, 0.7986, 0.4945, 0.8025, 0.5037, 0.7876, 0.5186, 0.7916, 0.5168, 0.8073, 0.2379, 0.787, 0.253, 0.7834, 0.2618, 0.7986, 0.2392, 0.8029, 0.5125, 0.8288, 0.4734, 0.8247, 0.4945, 0.8025, 0.5168, 0.8073, 0.2618, 0.7986, 0.2824, 0.8215, 0.243, 0.8246, 0.2392, 0.8029, 0.4485, 0.8046, 0.4754, 0.7839, 0.4945, 0.8025, 0.4734, 0.8247, 0.2618, 0.7986, 0.2814, 0.7805, 0.3079, 0.802, 0.2824, 0.8215, 0.4485, 0.8046, 0.4359, 0.7796, 0.4548, 0.7617, 0.4754, 0.7839, 0.3027, 0.7587, 0.3212, 0.7772, 0.3079, 0.802, 0.2814, 0.7805, 0.4379, 0.7498, 0.4548, 0.7617, 0.4359, 0.7796, 0.4237, 0.7542, 0.3212, 0.7772, 0.3027, 0.7587, 0.3199, 0.7473, 0.3341, 0.752, 0.441, 0.7244, 0.4553, 0.7137, 0.4708, 0.7484, 0.4454, 0.732, 0.287, 0.745, 0.3035, 0.7107, 0.3175, 0.7217, 0.3129, 0.7292, 0.5084, 0.7431, 0.4889, 0.7705, 0.4708, 0.7484, 0.4553, 0.7137, 0.287, 0.745, 0.2683, 0.7667, 0.2494, 0.7387, 0.3035, 0.7107, 0.5394, 0.7645, 0.5037, 0.7876, 0.4889, 0.7705, 0.5084, 0.7431, 0.2683, 0.7667, 0.253, 0.7834, 0.2178, 0.7593, 0.2494, 0.7387, 0.5521, 0.7877, 0.5186, 0.7916, 0.5037, 0.7876, 0.5394, 0.7645, 0.253, 0.7834, 0.2379, 0.787, 0.2043, 0.7822, 0.2178, 0.7593, 0.5509, 0.8118, 0.5168, 0.8073, 0.5186, 0.7916, 0.5521, 0.7877, 0.2379, 0.787, 0.2392, 0.8029, 0.2048, 0.8064, 0.2043, 0.7822, 0.5125, 0.8288, 0.5168, 0.8073, 0.5509, 0.8118, 0.2048, 0.8064, 0.2392, 0.8029, 0.243, 0.8246, 0.5083, 0.6977, 0.4348, 0.6589, 0.4841, 0.6288, 0.5434, 0.6835, 0.2769, 0.6251, 0.3253, 0.6562, 0.2508, 0.6932, 0.2161, 0.6781, 0.5638, 0.7392, 0.5083, 0.6977, 0.5434, 0.6835, 0.5811, 0.7269, 0.2161, 0.6781, 0.2508, 0.6932, 0.1941, 0.7332, 0.1772, 0.7204, 0.62, 0.7916, 0.5638, 0.7392, 0.5811, 0.7269, 0.6167, 0.76, 0.1772, 0.7204, 0.1941, 0.7332, 0.1361, 0.7841, 0.1404, 0.7524, 0.7075, 0.7599, 0.62, 0.7916, 0.6167, 0.76, 0.6606, 0.7412, 0.1404, 0.7524, 0.1361, 0.7841, 0.04953, 0.7488, 0.09704, 0.7321, 0.7455, 0.6521, 0.7075, 0.7599, 0.6606, 0.7412, 0.6773, 0.6704, 0.09704, 0.7321, 0.04953, 0.7488, 0.01941, 0.6397, 0.08356, 0.662, 0.7408, 0.5724, 0.7455, 0.6521, 0.6773, 0.6704, 0.6714, 0.5927, 0.08356, 0.662, 0.01941, 0.6397, 0.03366, 0.5644, 0.09282, 0.5899, 0.6773, 0.6704, 0.5434, 0.6835, 0.4841, 0.6288, 0.6714, 0.5927, 0.2769, 0.6251, 0.2161, 0.6781, 0.08356, 0.662, 0.09282, 0.5899, 0.6773, 0.6704, 0.6606, 0.7412, 0.5811, 0.7269, 0.5434, 0.6835, 0.1772, 0.7204, 0.09704, 0.7321, 0.08356, 0.662, 0.2161, 0.6781, 0.6606, 0.7412, 0.6167, 0.76, 0.5811, 0.7269, 0.1772, 0.7204, 0.1404, 0.7524, 0.09704, 0.7321, 0.8424, 0.1952, 0.8293, 0.2196, 0.8346, 0.2069, 0.8347, 0.207, 0.03366, 0.5644, 0.05122, 0.5227, 0.145, 0.5626, 0.09282, 0.5899, 0.6204, 0.5657, 0.6714, 0.5927, 0.4841, 0.6288, 0.4981, 0.5523, 0.2769, 0.6251, 0.09282, 0.5899, 0.145, 0.5626, 0.2642, 0.5501, 0.391, 0.6119, 0.4981, 0.5523, 0.4841, 0.6288, 0.4348, 0.6589, 0.2769, 0.6251, 0.2642, 0.5501, 0.3699, 0.6102, 0.3253, 0.6562])
me_suzanne.materials.append(mat_material_001)
me_suzanne.use_remesh_fix_poles = True
me_suzanne.use_remesh_preserve_attributes = False
me_suzanne.use_mirror_vertex_groups = False
me_suzanne.update()

# ---- objects
ob_suzanne = bpy.data.objects.new('Suzanne', me_suzanne)
ob_suzanne_001 = bpy.data.objects.new('Suzanne.001', me_suzanne)
ob_suzanne_002 = bpy.data.objects.new('Suzanne.002', me_suzanne)
ob_suzanne_003 = bpy.data.objects.new('Suzanne.003', me_suzanne)
ob_camera = bpy.data.objects.new('Camera', cam_camera)

# ---- transforms, parenting, visibility, modifiers, constraints
ob_suzanne.location = (0.0, 0.0, 0.0)
ob_suzanne.lineart.crease_threshold = 0.0
ob_suzanne.material_slots[0].link = 'OBJECT'; ob_suzanne.material_slots[0].material = mat_material_001
_m = ob_suzanne.modifiers.new('Subdivision', 'SUBSURF')
_m.uv_smooth = 'PRESERVE_CORNERS'
_m.levels = 2
_m.show_only_control_edges = False
ob_suzanne_001.parent = ob_suzanne
ob_suzanne_001.location = (0.0, 0.0, 0.0)
ob_suzanne_001.lineart.crease_threshold = 0.0
ob_suzanne_001.material_slots[0].link = 'OBJECT'; ob_suzanne_001.material_slots[0].material = mat_material_002
_m = ob_suzanne_001.modifiers.new('Subdivision', 'SUBSURF')
_m.uv_smooth = 'PRESERVE_CORNERS'
_m.levels = 2
_m.show_only_control_edges = False
ob_suzanne_002.parent = ob_suzanne
ob_suzanne_002.location = (0.0, 0.0, 0.0)
ob_suzanne_002.lineart.crease_threshold = 0.0
ob_suzanne_002.material_slots[0].link = 'OBJECT'; ob_suzanne_002.material_slots[0].material = mat_material_003
_m = ob_suzanne_002.modifiers.new('Subdivision', 'SUBSURF')
_m.uv_smooth = 'PRESERVE_CORNERS'
_m.levels = 2
_m.show_only_control_edges = False
ob_suzanne_003.parent = ob_suzanne
ob_suzanne_003.location = (0.0, 0.0, 0.0)
ob_suzanne_003.lineart.crease_threshold = 0.0
ob_suzanne_003.material_slots[0].link = 'OBJECT'; ob_suzanne_003.material_slots[0].material = mat_material_004
_m = ob_suzanne_003.modifiers.new('Subdivision', 'SUBSURF')
_m.uv_smooth = 'PRESERVE_CORNERS'
_m.levels = 2
_m.show_only_control_edges = False
ob_camera.location = (0.0, -6.268, -2.74e-07)
ob_camera.rotation_euler = (1.571, -0.0, -0.0)
ob_camera.lineart.crease_threshold = 0.0

# ---- collection membership
col_collection.objects.link(ob_suzanne)
col_collection.objects.link(ob_suzanne_001)
col_collection.objects.link(ob_suzanne_002)
col_collection.objects.link(ob_suzanne_003)
col_collection.objects.link(ob_camera)

# ---- scene / render settings (as saved in the file)
scene.camera = ob_camera
scene.frame_start = 1; scene.frame_end = 250; scene.frame_set(219)
scene.render.engine = 'CYCLES'
scene.render.resolution_x = 1024
scene.render.resolution_y = 1024
scene.cycles.use_denoising = False
scene.cycles.samples = 128
scene.cycles.sampling_pattern = 'TABULATED_SOBOL'
scene.cycles.use_adaptive_sampling = False
scene.cycles.use_light_tree = False
scene.eevee.use_gtao = True
scene.eevee.use_raytracing = True
scene.view_settings.view_transform = 'Filmic'
bpy.context.view_layer.update()
